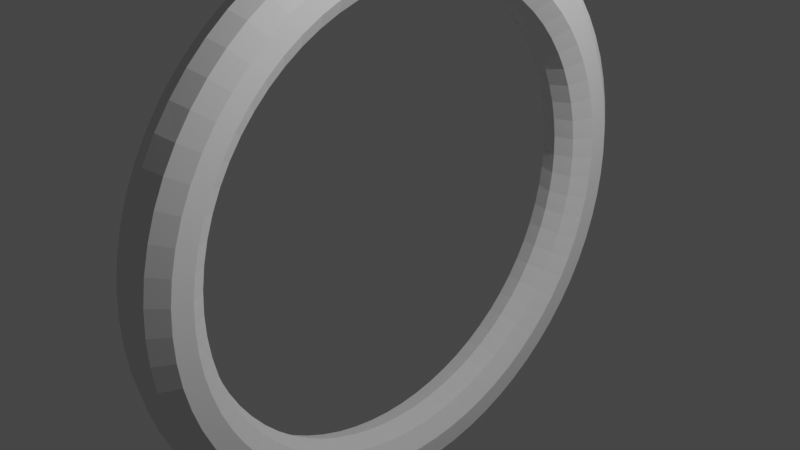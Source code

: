 # Source: ring.blend  (saved by Blender 3.0.42; exported with 4.5.12 LTS)
import bpy
from mathutils import Matrix  # noqa: F401  (used for matrix-valued properties, if any)

bpy.ops.wm.read_factory_settings(use_empty=True)
scene = bpy.context.scene
scene.name = 'Scene'

# ---- collections
col_collection = bpy.data.collections.new('Collection'); scene.collection.children.link(col_collection)

# ---- world
world_world = bpy.data.worlds.new('World'); scene.world = world_world
world_world.use_nodes = True; world_world.node_tree.nodes.clear()
_N = world_world.node_tree.nodes; _L = world_world.node_tree.links
n0 = _N.new('ShaderNodeOutputWorld'); n0.name = 'World Output'; n0.location = (300, 300)
n1 = _N.new('ShaderNodeBackground'); n1.name = 'Background'; n1.location = (10, 300)
n1.inputs[0].default_value = (0.05088, 0.05088, 0.05088, 1.0)
_L.new(n1.outputs[0], n0.inputs[0])
n0.is_active_output = True
world_world.color = (0.05088, 0.05088, 0.05088)
world_world.use_sun_shadow = False
world_world.sun_shadow_jitter_overblur = 0.0

# ---- cameras
cam_camera = bpy.data.cameras.new('Camera')
cam_camera.clip_end = 100.0
cam_camera.ortho_scale = 7.314

# ---- lights
light_light = bpy.data.lights.new('Light', 'POINT')
light_light.transmission_factor = 0.0
light_light.energy = 1000.0
light_light.shadow_soft_size = 0.1
light_light.shadow_maximum_resolution = 0.006
light_light.use_absolute_resolution = True

# ---- meshes
me_torus_001 = bpy.data.meshes.new('Torus.001')
me_torus_001.from_pydata([(3.16, 0.0, 0.0), (3.091, 0.0, 0.2116), (2.911, 0.0, 0.3424), (2.689, 0.0, 0.3424), (2.509, 0.0, 0.2116), (2.44, 0.0, 4.409e-17), (2.509, 0.0, -0.2116), (2.689, 0.0, -0.3424), (2.911, 0.0, -0.3424), (3.091, 0.0, -0.2116), (3.147, 0.2916, 0.0), (3.078, 0.2852, 0.2116), (2.899, 0.2686, 0.3424), (2.677, 0.2481, 0.3424), (2.498, 0.2315, 0.2116), (2.43, 0.2251, 4.409e-17), (2.498, 0.2315, -0.2116), (2.677, 0.2481, -0.3424), (2.899, 0.2686, -0.3424), (3.078, 0.2852, -0.2116), (3.106, 0.5806, 0.0), (3.039, 0.568, 0.2116), (2.862, 0.5349, 0.3424), (2.643, 0.4941, 0.3424), (2.466, 0.461, 0.2116), (2.398, 0.4483, 4.409e-17), (2.466, 0.461, -0.2116), (2.643, 0.4941, -0.3424), (2.862, 0.5349, -0.3424), (3.039, 0.568, -0.2116), (3.039, 0.8648, 0.0), (2.973, 0.846, 0.2116), (2.8, 0.7967, 0.3424), (2.586, 0.7358, 0.3424), (2.413, 0.6866, 0.2116), (2.347, 0.6677, 4.409e-17), (2.413, 0.6866, -0.2116), (2.586, 0.7358, -0.3424), (2.8, 0.7967, -0.3424), (2.973, 0.846, -0.2116), (2.947, 1.142, 0.0), (2.883, 1.117, 0.2116), (2.715, 1.052, 0.3424), (2.507, 0.9713, 0.3424), (2.339, 0.9063, 0.2116), (2.275, 0.8814, 4.409e-17), (2.339, 0.9063, -0.2116), (2.507, 0.9713, -0.3424), (2.715, 1.052, -0.3424), (2.883, 1.117, -0.2116), (2.829, 1.409, 0.0), (2.767, 1.378, 0.2116), (2.606, 1.298, 0.3424), (2.407, 1.198, 0.3424), (2.246, 1.118, 0.2116), (2.184, 1.088, 4.409e-17), (2.246, 1.118, -0.2116), (2.407, 1.198, -0.3424), (2.606, 1.298, -0.3424), (2.767, 1.378, -0.2116), (2.687, 1.664, 0.0), (2.628, 1.627, 0.2116), (2.475, 1.533, 0.3424), (2.286, 1.415, 0.3424), (2.133, 1.321, 0.2116), (2.075, 1.284, 4.409e-17), (2.133, 1.321, -0.2116), (2.286, 1.415, -0.3424), (2.475, 1.533, -0.3424), (2.628, 1.627, -0.2116), (2.522, 1.904, 0.0), (2.467, 1.863, 0.2116), (2.323, 1.754, 0.3424), (2.146, 1.62, 0.3424), (2.002, 1.512, 0.2116), (1.947, 1.47, 4.409e-17), (2.002, 1.512, -0.2116), (2.146, 1.62, -0.3424), (2.323, 1.754, -0.3424), (2.467, 1.863, -0.2116), (2.335, 2.129, 0.0), (2.284, 2.083, 0.2116), (2.151, 1.961, 0.3424), (1.987, 1.811, 0.3424), (1.854, 1.69, 0.2116), (1.803, 1.644, 4.409e-17), (1.854, 1.69, -0.2116), (1.987, 1.811, -0.3424), (2.151, 1.961, -0.3424), (2.284, 2.083, -0.2116), (2.129, 2.335, 0.0), (2.083, 2.284, 0.2116), (1.961, 2.151, 0.3424), (1.811, 1.987, 0.3424), (1.69, 1.854, 0.2116), (1.644, 1.803, 4.409e-17), (1.69, 1.854, -0.2116), (1.811, 1.987, -0.3424), (1.961, 2.151, -0.3424), (2.083, 2.284, -0.2116), (1.904, 2.522, 0.0), (1.863, 2.467, 0.2116), (1.754, 2.323, 0.3424), (1.62, 2.146, 0.3424), (1.512, 2.002, 0.2116), (1.47, 1.947, 4.409e-17), (1.512, 2.002, -0.2116), (1.62, 2.146, -0.3424), (1.754, 2.323, -0.3424), (1.863, 2.467, -0.2116), (1.664, 2.687, 0.0), (1.627, 2.628, 0.2116), (1.533, 2.475, 0.3424), (1.415, 2.286, 0.3424), (1.321, 2.133, 0.2116), (1.284, 2.075, 4.409e-17), (1.321, 2.133, -0.2116), (1.415, 2.286, -0.3424), (1.533, 2.475, -0.3424), (1.627, 2.628, -0.2116), (1.409, 2.829, 0.0), (1.378, 2.767, 0.2116), (1.298, 2.606, 0.3424), (1.198, 2.407, 0.3424), (1.118, 2.246, 0.2116), (1.088, 2.184, 4.409e-17), (1.118, 2.246, -0.2116), (1.198, 2.407, -0.3424), (1.298, 2.606, -0.3424), (1.378, 2.767, -0.2116), (1.142, 2.947, 0.0), (1.117, 2.883, 0.2116), (1.052, 2.715, 0.3424), (0.9713, 2.507, 0.3424), (0.9063, 2.339, 0.2116), (0.8814, 2.275, 4.409e-17), (0.9063, 2.339, -0.2116), (0.9713, 2.507, -0.3424), (1.052, 2.715, -0.3424), (1.117, 2.883, -0.2116), (0.8648, 3.039, 0.0), (0.846, 2.973, 0.2116), (0.7967, 2.8, 0.3424), (0.7358, 2.586, 0.3424), (0.6866, 2.413, 0.2116), (0.6677, 2.347, 4.409e-17), (0.6866, 2.413, -0.2116), (0.7358, 2.586, -0.3424), (0.7967, 2.8, -0.3424), (0.846, 2.973, -0.2116), (0.5806, 3.106, 0.0), (0.568, 3.039, 0.2116), (0.5349, 2.862, 0.3424), (0.4941, 2.643, 0.3424), (0.461, 2.466, 0.2116), (0.4483, 2.398, 4.409e-17), (0.461, 2.466, -0.2116), (0.4941, 2.643, -0.3424), (0.5349, 2.862, -0.3424), (0.568, 3.039, -0.2116), (0.2916, 3.147, 0.0), (0.2852, 3.078, 0.2116), (0.2686, 2.899, 0.3424), (0.2481, 2.677, 0.3424), (0.2315, 2.498, 0.2116), (0.2251, 2.43, 4.409e-17), (0.2315, 2.498, -0.2116), (0.2481, 2.677, -0.3424), (0.2686, 2.899, -0.3424), (0.2852, 3.078, -0.2116), (2.386e-07, 3.16, 0.0), (2.334e-07, 3.091, 0.2116), (2.198e-07, 2.911, 0.3424), (2.03e-07, 2.689, 0.3424), (1.894e-07, 2.509, 0.2116), (1.842e-07, 2.44, 4.409e-17), (1.894e-07, 2.509, -0.2116), (2.03e-07, 2.689, -0.3424), (2.198e-07, 2.911, -0.3424), (2.334e-07, 3.091, -0.2116), (-0.2916, 3.147, 0.0), (-0.2852, 3.078, 0.2116), (-0.2686, 2.899, 0.3424), (-0.2481, 2.677, 0.3424), (-0.2315, 2.498, 0.2116), (-0.2251, 2.43, 4.409e-17), (-0.2315, 2.498, -0.2116), (-0.2481, 2.677, -0.3424), (-0.2686, 2.899, -0.3424), (-0.2852, 3.078, -0.2116), (-0.5806, 3.106, 0.0), (-0.568, 3.039, 0.2116), (-0.5349, 2.862, 0.3424), (-0.4941, 2.643, 0.3424), (-0.461, 2.466, 0.2116), (-0.4483, 2.398, 4.409e-17), (-0.461, 2.466, -0.2116), (-0.4941, 2.643, -0.3424), (-0.5349, 2.862, -0.3424), (-0.568, 3.039, -0.2116), (-0.8648, 3.039, 0.0), (-0.846, 2.973, 0.2116), (-0.7967, 2.8, 0.3424), (-0.7358, 2.586, 0.3424), (-0.6866, 2.413, 0.2116), (-0.6677, 2.347, 4.409e-17), (-0.6866, 2.413, -0.2116), (-0.7358, 2.586, -0.3424), (-0.7967, 2.8, -0.3424), (-0.846, 2.973, -0.2116), (-1.142, 2.947, 0.0), (-1.117, 2.883, 0.2116), (-1.052, 2.715, 0.3424), (-0.9713, 2.507, 0.3424), (-0.9063, 2.339, 0.2116), (-0.8814, 2.275, 4.409e-17), (-0.9063, 2.339, -0.2116), (-0.9713, 2.507, -0.3424), (-1.052, 2.715, -0.3424), (-1.117, 2.883, -0.2116), (-1.409, 2.829, 0.0), (-1.378, 2.767, 0.2116), (-1.298, 2.606, 0.3424), (-1.198, 2.407, 0.3424), (-1.118, 2.246, 0.2116), (-1.088, 2.184, 4.409e-17), (-1.118, 2.246, -0.2116), (-1.198, 2.407, -0.3424), (-1.298, 2.606, -0.3424), (-1.378, 2.767, -0.2116), (-1.664, 2.687, 0.0), (-1.627, 2.628, 0.2116), (-1.533, 2.475, 0.3424), (-1.415, 2.286, 0.3424), (-1.321, 2.133, 0.2116), (-1.284, 2.075, 4.409e-17), (-1.321, 2.133, -0.2116), (-1.415, 2.286, -0.3424), (-1.533, 2.475, -0.3424), (-1.627, 2.628, -0.2116), (-1.904, 2.522, 0.0), (-1.863, 2.467, 0.2116), (-1.754, 2.323, 0.3424), (-1.62, 2.146, 0.3424), (-1.512, 2.002, 0.2116), (-1.47, 1.947, 4.409e-17), (-1.512, 2.002, -0.2116), (-1.62, 2.146, -0.3424), (-1.754, 2.323, -0.3424), (-1.863, 2.467, -0.2116), (-2.129, 2.335, 0.0), (-2.083, 2.284, 0.2116), (-1.961, 2.151, 0.3424), (-1.811, 1.987, 0.3424), (-1.69, 1.854, 0.2116), (-1.644, 1.803, 4.409e-17), (-1.69, 1.854, -0.2116), (-1.811, 1.987, -0.3424), (-1.961, 2.151, -0.3424), (-2.083, 2.284, -0.2116), (-2.335, 2.129, 0.0), (-2.284, 2.083, 0.2116), (-2.151, 1.961, 0.3424), (-1.987, 1.811, 0.3424), (-1.854, 1.69, 0.2116), (-1.803, 1.644, 4.409e-17), (-1.854, 1.69, -0.2116), (-1.987, 1.811, -0.3424), (-2.151, 1.961, -0.3424), (-2.284, 2.083, -0.2116), (-2.522, 1.904, 0.0), (-2.467, 1.863, 0.2116), (-2.323, 1.754, 0.3424), (-2.146, 1.62, 0.3424), (-2.002, 1.512, 0.2116), (-1.947, 1.47, 4.409e-17), (-2.002, 1.512, -0.2116), (-2.146, 1.62, -0.3424), (-2.323, 1.754, -0.3424), (-2.467, 1.863, -0.2116), (-2.687, 1.664, 0.0), (-2.628, 1.627, 0.2116), (-2.475, 1.533, 0.3424), (-2.286, 1.415, 0.3424), (-2.133, 1.321, 0.2116), (-2.075, 1.284, 4.409e-17), (-2.133, 1.321, -0.2116), (-2.286, 1.415, -0.3424), (-2.475, 1.533, -0.3424), (-2.628, 1.627, -0.2116), (-2.829, 1.409, 0.0), (-2.767, 1.378, 0.2116), (-2.606, 1.298, 0.3424), (-2.407, 1.198, 0.3424), (-2.246, 1.118, 0.2116), (-2.184, 1.088, 4.409e-17), (-2.246, 1.118, -0.2116), (-2.407, 1.198, -0.3424), (-2.606, 1.298, -0.3424), (-2.767, 1.378, -0.2116), (-2.947, 1.142, 0.0), (-2.883, 1.117, 0.2116), (-2.715, 1.052, 0.3424), (-2.507, 0.9713, 0.3424), (-2.339, 0.9063, 0.2116), (-2.275, 0.8814, 4.409e-17), (-2.339, 0.9063, -0.2116), (-2.507, 0.9713, -0.3424), (-2.715, 1.052, -0.3424), (-2.883, 1.117, -0.2116), (-3.039, 0.8648, 0.0), (-2.973, 0.846, 0.2116), (-2.8, 0.7967, 0.3424), (-2.586, 0.7358, 0.3424), (-2.413, 0.6866, 0.2116), (-2.347, 0.6677, 4.409e-17), (-2.413, 0.6866, -0.2116), (-2.586, 0.7358, -0.3424), (-2.8, 0.7967, -0.3424), (-2.973, 0.846, -0.2116), (-3.106, 0.5806, 0.0), (-3.039, 0.568, 0.2116), (-2.862, 0.5349, 0.3424), (-2.643, 0.4941, 0.3424), (-2.466, 0.461, 0.2116), (-2.398, 0.4483, 4.409e-17), (-2.466, 0.461, -0.2116), (-2.643, 0.4941, -0.3424), (-2.862, 0.5349, -0.3424), (-3.039, 0.568, -0.2116), (-3.147, 0.2916, 0.0), (-3.078, 0.2852, 0.2116), (-2.899, 0.2686, 0.3424), (-2.677, 0.2481, 0.3424), (-2.498, 0.2315, 0.2116), (-2.43, 0.2251, 4.409e-17), (-2.498, 0.2315, -0.2116), (-2.677, 0.2481, -0.3424), (-2.899, 0.2686, -0.3424), (-3.078, 0.2852, -0.2116), (-3.16, 2.763e-07, 0.0), (-3.091, 2.702e-07, 0.2116), (-2.911, 2.545e-07, 0.3424), (-2.689, 2.351e-07, 0.3424), (-2.509, 2.193e-07, 0.2116), (-2.44, 2.133e-07, 4.409e-17), (-2.509, 2.193e-07, -0.2116), (-2.689, 2.351e-07, -0.3424), (-2.911, 2.545e-07, -0.3424), (-3.091, 2.702e-07, -0.2116), (-3.147, -0.2916, 0.0), (-3.078, -0.2852, 0.2116), (-2.899, -0.2686, 0.3424), (-2.677, -0.2481, 0.3424), (-2.498, -0.2315, 0.2116), (-2.43, -0.2251, 4.409e-17), (-2.498, -0.2315, -0.2116), (-2.677, -0.2481, -0.3424), (-2.899, -0.2686, -0.3424), (-3.078, -0.2852, -0.2116), (-3.106, -0.5806, 0.0), (-3.039, -0.568, 0.2116), (-2.862, -0.5349, 0.3424), (-2.643, -0.4941, 0.3424), (-2.466, -0.461, 0.2116), (-2.398, -0.4483, 4.409e-17), (-2.466, -0.461, -0.2116), (-2.643, -0.4941, -0.3424), (-2.862, -0.5349, -0.3424), (-3.039, -0.568, -0.2116), (-3.039, -0.8648, 0.0), (-2.973, -0.846, 0.2116), (-2.8, -0.7967, 0.3424), (-2.586, -0.7358, 0.3424), (-2.413, -0.6866, 0.2116), (-2.347, -0.6677, 4.409e-17), (-2.413, -0.6866, -0.2116), (-2.586, -0.7358, -0.3424), (-2.8, -0.7967, -0.3424), (-2.973, -0.846, -0.2116), (-2.947, -1.142, 0.0), (-2.883, -1.117, 0.2116), (-2.715, -1.052, 0.3424), (-2.507, -0.9713, 0.3424), (-2.339, -0.9063, 0.2116), (-2.275, -0.8814, 4.409e-17), (-2.339, -0.9063, -0.2116), (-2.507, -0.9713, -0.3424), (-2.715, -1.052, -0.3424), (-2.883, -1.117, -0.2116), (-2.829, -1.409, 0.0), (-2.767, -1.378, 0.2116), (-2.606, -1.298, 0.3424), (-2.407, -1.198, 0.3424), (-2.246, -1.118, 0.2116), (-2.184, -1.088, 4.409e-17), (-2.246, -1.118, -0.2116), (-2.407, -1.198, -0.3424), (-2.606, -1.298, -0.3424), (-2.767, -1.378, -0.2116), (-2.687, -1.664, 0.0), (-2.628, -1.627, 0.2116), (-2.475, -1.533, 0.3424), (-2.286, -1.415, 0.3424), (-2.133, -1.321, 0.2116), (-2.075, -1.284, 4.409e-17), (-2.133, -1.321, -0.2116), (-2.286, -1.415, -0.3424), (-2.475, -1.533, -0.3424), (-2.628, -1.627, -0.2116), (-2.522, -1.904, 0.0), (-2.467, -1.863, 0.2116), (-2.323, -1.754, 0.3424), (-2.146, -1.62, 0.3424), (-2.002, -1.512, 0.2116), (-1.947, -1.47, 4.409e-17), (-2.002, -1.512, -0.2116), (-2.146, -1.62, -0.3424), (-2.323, -1.754, -0.3424), (-2.467, -1.863, -0.2116), (-2.335, -2.129, 0.0), (-2.284, -2.083, 0.2116), (-2.151, -1.961, 0.3424), (-1.987, -1.811, 0.3424), (-1.854, -1.69, 0.2116), (-1.803, -1.644, 4.409e-17), (-1.854, -1.69, -0.2116), (-1.987, -1.811, -0.3424), (-2.151, -1.961, -0.3424), (-2.284, -2.083, -0.2116), (-2.129, -2.335, 0.0), (-2.083, -2.284, 0.2116), (-1.961, -2.151, 0.3424), (-1.811, -1.987, 0.3424), (-1.69, -1.854, 0.2116), (-1.644, -1.803, 4.409e-17), (-1.69, -1.854, -0.2116), (-1.811, -1.987, -0.3424), (-1.961, -2.151, -0.3424), (-2.083, -2.284, -0.2116), (-1.904, -2.522, 0.0), (-1.863, -2.467, 0.2116), (-1.754, -2.323, 0.3424), (-1.62, -2.146, 0.3424), (-1.512, -2.002, 0.2116), (-1.47, -1.947, 4.409e-17), (-1.512, -2.002, -0.2116), (-1.62, -2.146, -0.3424), (-1.754, -2.323, -0.3424), (-1.863, -2.467, -0.2116), (-1.664, -2.687, 0.0), (-1.627, -2.628, 0.2116), (-1.533, -2.475, 0.3424), (-1.415, -2.286, 0.3424), (-1.321, -2.133, 0.2116), (-1.284, -2.075, 4.409e-17), (-1.321, -2.133, -0.2116), (-1.415, -2.286, -0.3424), (-1.533, -2.475, -0.3424), (-1.627, -2.628, -0.2116), (-1.409, -2.829, 0.0), (-1.378, -2.767, 0.2116), (-1.298, -2.606, 0.3424), (-1.198, -2.407, 0.3424), (-1.118, -2.246, 0.2116), (-1.088, -2.184, 4.409e-17), (-1.118, -2.246, -0.2116), (-1.198, -2.407, -0.3424), (-1.298, -2.606, -0.3424), (-1.378, -2.767, -0.2116), (-1.142, -2.947, 0.0), (-1.117, -2.883, 0.2116), (-1.052, -2.715, 0.3424), (-0.9713, -2.507, 0.3424), (-0.9063, -2.339, 0.2116), (-0.8814, -2.275, 4.409e-17), (-0.9063, -2.339, -0.2116), (-0.9713, -2.507, -0.3424), (-1.052, -2.715, -0.3424), (-1.117, -2.883, -0.2116), (-0.8648, -3.039, 0.0), (-0.846, -2.973, 0.2116), (-0.7967, -2.8, 0.3424), (-0.7358, -2.586, 0.3424), (-0.6866, -2.413, 0.2116), (-0.6677, -2.347, 4.409e-17), (-0.6866, -2.413, -0.2116), (-0.7358, -2.586, -0.3424), (-0.7967, -2.8, -0.3424), (-0.846, -2.973, -0.2116), (-0.5807, -3.106, 0.0), (-0.568, -3.039, 0.2116), (-0.5349, -2.862, 0.3424), (-0.4941, -2.643, 0.3424), (-0.461, -2.466, 0.2116), (-0.4484, -2.398, 4.409e-17), (-0.461, -2.466, -0.2116), (-0.4941, -2.643, -0.3424), (-0.5349, -2.862, -0.3424), (-0.568, -3.039, -0.2116), (-0.2916, -3.147, 0.0), (-0.2852, -3.078, 0.2116), (-0.2686, -2.899, 0.3424), (-0.2481, -2.677, 0.3424), (-0.2315, -2.498, 0.2116), (-0.2251, -2.43, 4.409e-17), (-0.2315, -2.498, -0.2116), (-0.2481, -2.677, -0.3424), (-0.2686, -2.899, -0.3424), (-0.2852, -3.078, -0.2116), (2.386e-07, -3.16, 0.0), (2.334e-07, -3.091, 0.2116), (2.198e-07, -2.911, 0.3424), (2.03e-07, -2.689, 0.3424), (1.894e-07, -2.509, 0.2116), (1.842e-07, -2.44, 4.409e-17), (1.894e-07, -2.509, -0.2116), (2.03e-07, -2.689, -0.3424), (2.198e-07, -2.911, -0.3424), (2.334e-07, -3.091, -0.2116), (0.2916, -3.147, 0.0), (0.2852, -3.078, 0.2116), (0.2686, -2.899, 0.3424), (0.2481, -2.677, 0.3424), (0.2315, -2.498, 0.2116), (0.2251, -2.43, 4.409e-17), (0.2315, -2.498, -0.2116), (0.2481, -2.677, -0.3424), (0.2686, -2.899, -0.3424), (0.2852, -3.078, -0.2116), (0.5806, -3.106, 0.0), (0.568, -3.039, 0.2116), (0.5349, -2.862, 0.3424), (0.4941, -2.643, 0.3424), (0.461, -2.466, 0.2116), (0.4483, -2.398, 4.409e-17), (0.461, -2.466, -0.2116), (0.4941, -2.643, -0.3424), (0.5349, -2.862, -0.3424), (0.568, -3.039, -0.2116), (0.8648, -3.039, 0.0), (0.846, -2.973, 0.2116), (0.7967, -2.8, 0.3424), (0.7358, -2.586, 0.3424), (0.6866, -2.413, 0.2116), (0.6677, -2.347, 4.409e-17), (0.6866, -2.413, -0.2116), (0.7358, -2.586, -0.3424), (0.7967, -2.8, -0.3424), (0.846, -2.973, -0.2116), (1.142, -2.947, 0.0), (1.117, -2.883, 0.2116), (1.052, -2.715, 0.3424), (0.9713, -2.507, 0.3424), (0.9063, -2.339, 0.2116), (0.8814, -2.275, 4.409e-17), (0.9063, -2.339, -0.2116), (0.9713, -2.507, -0.3424), (1.052, -2.715, -0.3424), (1.117, -2.883, -0.2116), (1.409, -2.829, 0.0), (1.378, -2.767, 0.2116), (1.298, -2.606, 0.3424), (1.198, -2.407, 0.3424), (1.118, -2.246, 0.2116), (1.088, -2.184, 4.409e-17), (1.118, -2.246, -0.2116), (1.198, -2.407, -0.3424), (1.298, -2.606, -0.3424), (1.378, -2.767, -0.2116), (1.664, -2.687, 0.0), (1.627, -2.628, 0.2116), (1.533, -2.475, 0.3424), (1.415, -2.286, 0.3424), (1.321, -2.133, 0.2116), (1.284, -2.075, 4.409e-17), (1.321, -2.133, -0.2116), (1.415, -2.286, -0.3424), (1.533, -2.475, -0.3424), (1.627, -2.628, -0.2116), (1.904, -2.522, 0.0), (1.863, -2.467, 0.2116), (1.754, -2.323, 0.3424), (1.62, -2.146, 0.3424), (1.512, -2.002, 0.2116), (1.47, -1.947, 4.409e-17), (1.512, -2.002, -0.2116), (1.62, -2.146, -0.3424), (1.754, -2.323, -0.3424), (1.863, -2.467, -0.2116), (2.129, -2.335, 0.0), (2.083, -2.284, 0.2116), (1.961, -2.151, 0.3424), (1.811, -1.987, 0.3424), (1.69, -1.854, 0.2116), (1.644, -1.803, 4.409e-17), (1.69, -1.854, -0.2116), (1.811, -1.987, -0.3424), (1.961, -2.151, -0.3424), (2.083, -2.284, -0.2116), (2.335, -2.129, 0.0), (2.284, -2.083, 0.2116), (2.151, -1.961, 0.3424), (1.987, -1.811, 0.3424), (1.854, -1.69, 0.2116), (1.803, -1.644, 4.409e-17), (1.854, -1.69, -0.2116), (1.987, -1.811, -0.3424), (2.151, -1.961, -0.3424), (2.284, -2.083, -0.2116), (2.522, -1.904, 0.0), (2.467, -1.863, 0.2116), (2.323, -1.754, 0.3424), (2.146, -1.62, 0.3424), (2.002, -1.512, 0.2116), (1.947, -1.47, 4.409e-17), (2.002, -1.512, -0.2116), (2.146, -1.62, -0.3424), (2.323, -1.754, -0.3424), (2.467, -1.863, -0.2116), (2.687, -1.664, 0.0), (2.628, -1.627, 0.2116), (2.475, -1.533, 0.3424), (2.286, -1.415, 0.3424), (2.133, -1.321, 0.2116), (2.075, -1.284, 4.409e-17), (2.133, -1.321, -0.2116), (2.286, -1.415, -0.3424), (2.475, -1.533, -0.3424), (2.628, -1.627, -0.2116), (2.829, -1.409, 0.0), (2.767, -1.378, 0.2116), (2.606, -1.298, 0.3424), (2.407, -1.198, 0.3424), (2.246, -1.118, 0.2116), (2.184, -1.088, 4.409e-17), (2.246, -1.118, -0.2116), (2.407, -1.198, -0.3424), (2.606, -1.298, -0.3424), (2.767, -1.378, -0.2116), (2.947, -1.142, 0.0), (2.883, -1.117, 0.2116), (2.715, -1.052, 0.3424), (2.507, -0.9713, 0.3424), (2.339, -0.9063, 0.2116), (2.275, -0.8814, 4.409e-17), (2.339, -0.9063, -0.2116), (2.507, -0.9713, -0.3424), (2.715, -1.052, -0.3424), (2.883, -1.117, -0.2116), (3.039, -0.8648, 0.0), (2.973, -0.846, 0.2116), (2.8, -0.7967, 0.3424), (2.586, -0.7358, 0.3424), (2.413, -0.6866, 0.2116), (2.347, -0.6677, 4.409e-17), (2.413, -0.6866, -0.2116), (2.586, -0.7358, -0.3424), (2.8, -0.7967, -0.3424), (2.973, -0.846, -0.2116), (3.106, -0.5806, 0.0), (3.039, -0.568, 0.2116), (2.862, -0.5349, 0.3424), (2.643, -0.4941, 0.3424), (2.466, -0.461, 0.2116), (2.398, -0.4483, 4.409e-17), (2.466, -0.461, -0.2116), (2.643, -0.4941, -0.3424), (2.862, -0.5349, -0.3424), (3.039, -0.568, -0.2116), (3.147, -0.2916, 0.0), (3.078, -0.2852, 0.2116), (2.899, -0.2686, 0.3424), (2.677, -0.2481, 0.3424), (2.498, -0.2315, 0.2116), (2.43, -0.2251, 4.409e-17), (2.498, -0.2315, -0.2116), (2.677, -0.2481, -0.3424), (2.899, -0.2686, -0.3424), (3.078, -0.2852, -0.2116)], [], [(0, 10, 11, 1), (1, 11, 12, 2), (2, 12, 13, 3), (3, 13, 14, 4), (4, 14, 15, 5), (5, 15, 16, 6), (6, 16, 17, 7), (7, 17, 18, 8), (8, 18, 19, 9), (9, 19, 10, 0), (10, 20, 21, 11), (11, 21, 22, 12), (12, 22, 23, 13), (13, 23, 24, 14), (14, 24, 25, 15), (15, 25, 26, 16), (16, 26, 27, 17), (17, 27, 28, 18), (18, 28, 29, 19), (19, 29, 20, 10), (20, 30, 31, 21), (21, 31, 32, 22), (22, 32, 33, 23), (23, 33, 34, 24), (24, 34, 35, 25), (25, 35, 36, 26), (26, 36, 37, 27), (27, 37, 38, 28), (28, 38, 39, 29), (29, 39, 30, 20), (30, 40, 41, 31), (31, 41, 42, 32), (32, 42, 43, 33), (33, 43, 44, 34), (34, 44, 45, 35), (35, 45, 46, 36), (36, 46, 47, 37), (37, 47, 48, 38), (38, 48, 49, 39), (39, 49, 40, 30), (40, 50, 51, 41), (41, 51, 52, 42), (42, 52, 53, 43), (43, 53, 54, 44), (44, 54, 55, 45), (45, 55, 56, 46), (46, 56, 57, 47), (47, 57, 58, 48), (48, 58, 59, 49), (49, 59, 50, 40), (50, 60, 61, 51), (51, 61, 62, 52), (52, 62, 63, 53), (53, 63, 64, 54), (54, 64, 65, 55), (55, 65, 66, 56), (56, 66, 67, 57), (57, 67, 68, 58), (58, 68, 69, 59), (59, 69, 60, 50), (60, 70, 71, 61), (61, 71, 72, 62), (62, 72, 73, 63), (63, 73, 74, 64), (64, 74, 75, 65), (65, 75, 76, 66), (66, 76, 77, 67), (67, 77, 78, 68), (68, 78, 79, 69), (69, 79, 70, 60), (70, 80, 81, 71), (71, 81, 82, 72), (72, 82, 83, 73), (73, 83, 84, 74), (74, 84, 85, 75), (75, 85, 86, 76), (76, 86, 87, 77), (77, 87, 88, 78), (78, 88, 89, 79), (79, 89, 80, 70), (80, 90, 91, 81), (81, 91, 92, 82), (82, 92, 93, 83), (83, 93, 94, 84), (84, 94, 95, 85), (85, 95, 96, 86), (86, 96, 97, 87), (87, 97, 98, 88), (88, 98, 99, 89), (89, 99, 90, 80), (90, 100, 101, 91), (91, 101, 102, 92), (92, 102, 103, 93), (93, 103, 104, 94), (94, 104, 105, 95), (95, 105, 106, 96), (96, 106, 107, 97), (97, 107, 108, 98), (98, 108, 109, 99), (99, 109, 100, 90), (100, 110, 111, 101), (101, 111, 112, 102), (102, 112, 113, 103), (103, 113, 114, 104), (104, 114, 115, 105), (105, 115, 116, 106), (106, 116, 117, 107), (107, 117, 118, 108), (108, 118, 119, 109), (109, 119, 110, 100), (110, 120, 121, 111), (111, 121, 122, 112), (112, 122, 123, 113), (113, 123, 124, 114), (114, 124, 125, 115), (115, 125, 126, 116), (116, 126, 127, 117), (117, 127, 128, 118), (118, 128, 129, 119), (119, 129, 120, 110), (120, 130, 131, 121), (121, 131, 132, 122), (122, 132, 133, 123), (123, 133, 134, 124), (124, 134, 135, 125), (125, 135, 136, 126), (126, 136, 137, 127), (127, 137, 138, 128), (128, 138, 139, 129), (129, 139, 130, 120), (130, 140, 141, 131), (131, 141, 142, 132), (132, 142, 143, 133), (133, 143, 144, 134), (134, 144, 145, 135), (135, 145, 146, 136), (136, 146, 147, 137), (137, 147, 148, 138), (138, 148, 149, 139), (139, 149, 140, 130), (140, 150, 151, 141), (141, 151, 152, 142), (142, 152, 153, 143), (143, 153, 154, 144), (144, 154, 155, 145), (145, 155, 156, 146), (146, 156, 157, 147), (147, 157, 158, 148), (148, 158, 159, 149), (149, 159, 150, 140), (150, 160, 161, 151), (151, 161, 162, 152), (152, 162, 163, 153), (153, 163, 164, 154), (154, 164, 165, 155), (155, 165, 166, 156), (156, 166, 167, 157), (157, 167, 168, 158), (158, 168, 169, 159), (159, 169, 160, 150), (160, 170, 171, 161), (161, 171, 172, 162), (162, 172, 173, 163), (163, 173, 174, 164), (164, 174, 175, 165), (165, 175, 176, 166), (166, 176, 177, 167), (167, 177, 178, 168), (168, 178, 179, 169), (169, 179, 170, 160), (170, 180, 181, 171), (171, 181, 182, 172), (172, 182, 183, 173), (173, 183, 184, 174), (174, 184, 185, 175), (175, 185, 186, 176), (176, 186, 187, 177), (177, 187, 188, 178), (178, 188, 189, 179), (179, 189, 180, 170), (180, 190, 191, 181), (181, 191, 192, 182), (182, 192, 193, 183), (183, 193, 194, 184), (184, 194, 195, 185), (185, 195, 196, 186), (186, 196, 197, 187), (187, 197, 198, 188), (188, 198, 199, 189), (189, 199, 190, 180), (190, 200, 201, 191), (191, 201, 202, 192), (192, 202, 203, 193), (193, 203, 204, 194), (194, 204, 205, 195), (195, 205, 206, 196), (196, 206, 207, 197), (197, 207, 208, 198), (198, 208, 209, 199), (199, 209, 200, 190), (200, 210, 211, 201), (201, 211, 212, 202), (202, 212, 213, 203), (203, 213, 214, 204), (204, 214, 215, 205), (205, 215, 216, 206), (206, 216, 217, 207), (207, 217, 218, 208), (208, 218, 219, 209), (209, 219, 210, 200), (210, 220, 221, 211), (211, 221, 222, 212), (212, 222, 223, 213), (213, 223, 224, 214), (214, 224, 225, 215), (215, 225, 226, 216), (216, 226, 227, 217), (217, 227, 228, 218), (218, 228, 229, 219), (219, 229, 220, 210), (220, 230, 231, 221), (221, 231, 232, 222), (222, 232, 233, 223), (223, 233, 234, 224), (224, 234, 235, 225), (225, 235, 236, 226), (226, 236, 237, 227), (227, 237, 238, 228), (228, 238, 239, 229), (229, 239, 230, 220), (230, 240, 241, 231), (231, 241, 242, 232), (232, 242, 243, 233), (233, 243, 244, 234), (234, 244, 245, 235), (235, 245, 246, 236), (236, 246, 247, 237), (237, 247, 248, 238), (238, 248, 249, 239), (239, 249, 240, 230), (240, 250, 251, 241), (241, 251, 252, 242), (242, 252, 253, 243), (243, 253, 254, 244), (244, 254, 255, 245), (245, 255, 256, 246), (246, 256, 257, 247), (247, 257, 258, 248), (248, 258, 259, 249), (249, 259, 250, 240), (250, 260, 261, 251), (251, 261, 262, 252), (252, 262, 263, 253), (253, 263, 264, 254), (254, 264, 265, 255), (255, 265, 266, 256), (256, 266, 267, 257), (257, 267, 268, 258), (258, 268, 269, 259), (259, 269, 260, 250), (260, 270, 271, 261), (261, 271, 272, 262), (262, 272, 273, 263), (263, 273, 274, 264), (264, 274, 275, 265), (265, 275, 276, 266), (266, 276, 277, 267), (267, 277, 278, 268), (268, 278, 279, 269), (269, 279, 270, 260), (270, 280, 281, 271), (271, 281, 282, 272), (272, 282, 283, 273), (273, 283, 284, 274), (274, 284, 285, 275), (275, 285, 286, 276), (276, 286, 287, 277), (277, 287, 288, 278), (278, 288, 289, 279), (279, 289, 280, 270), (280, 290, 291, 281), (281, 291, 292, 282), (282, 292, 293, 283), (283, 293, 294, 284), (284, 294, 295, 285), (285, 295, 296, 286), (286, 296, 297, 287), (287, 297, 298, 288), (288, 298, 299, 289), (289, 299, 290, 280), (290, 300, 301, 291), (291, 301, 302, 292), (292, 302, 303, 293), (293, 303, 304, 294), (294, 304, 305, 295), (295, 305, 306, 296), (296, 306, 307, 297), (297, 307, 308, 298), (298, 308, 309, 299), (299, 309, 300, 290), (300, 310, 311, 301), (301, 311, 312, 302), (302, 312, 313, 303), (303, 313, 314, 304), (304, 314, 315, 305), (305, 315, 316, 306), (306, 316, 317, 307), (307, 317, 318, 308), (308, 318, 319, 309), (309, 319, 310, 300), (310, 320, 321, 311), (311, 321, 322, 312), (312, 322, 323, 313), (313, 323, 324, 314), (314, 324, 325, 315), (315, 325, 326, 316), (316, 326, 327, 317), (317, 327, 328, 318), (318, 328, 329, 319), (319, 329, 320, 310), (320, 330, 331, 321), (321, 331, 332, 322), (322, 332, 333, 323), (323, 333, 334, 324), (324, 334, 335, 325), (325, 335, 336, 326), (326, 336, 337, 327), (327, 337, 338, 328), (328, 338, 339, 329), (329, 339, 330, 320), (330, 340, 341, 331), (331, 341, 342, 332), (332, 342, 343, 333), (333, 343, 344, 334), (334, 344, 345, 335), (335, 345, 346, 336), (336, 346, 347, 337), (337, 347, 348, 338), (338, 348, 349, 339), (339, 349, 340, 330), (340, 350, 351, 341), (341, 351, 352, 342), (342, 352, 353, 343), (343, 353, 354, 344), (344, 354, 355, 345), (345, 355, 356, 346), (346, 356, 357, 347), (347, 357, 358, 348), (348, 358, 359, 349), (349, 359, 350, 340), (350, 360, 361, 351), (351, 361, 362, 352), (352, 362, 363, 353), (353, 363, 364, 354), (354, 364, 365, 355), (355, 365, 366, 356), (356, 366, 367, 357), (357, 367, 368, 358), (358, 368, 369, 359), (359, 369, 360, 350), (360, 370, 371, 361), (361, 371, 372, 362), (362, 372, 373, 363), (363, 373, 374, 364), (364, 374, 375, 365), (365, 375, 376, 366), (366, 376, 377, 367), (367, 377, 378, 368), (368, 378, 379, 369), (369, 379, 370, 360), (370, 380, 381, 371), (371, 381, 382, 372), (372, 382, 383, 373), (373, 383, 384, 374), (374, 384, 385, 375), (375, 385, 386, 376), (376, 386, 387, 377), (377, 387, 388, 378), (378, 388, 389, 379), (379, 389, 380, 370), (380, 390, 391, 381), (381, 391, 392, 382), (382, 392, 393, 383), (383, 393, 394, 384), (384, 394, 395, 385), (385, 395, 396, 386), (386, 396, 397, 387), (387, 397, 398, 388), (388, 398, 399, 389), (389, 399, 390, 380), (390, 400, 401, 391), (391, 401, 402, 392), (392, 402, 403, 393), (393, 403, 404, 394), (394, 404, 405, 395), (395, 405, 406, 396), (396, 406, 407, 397), (397, 407, 408, 398), (398, 408, 409, 399), (399, 409, 400, 390), (400, 410, 411, 401), (401, 411, 412, 402), (402, 412, 413, 403), (403, 413, 414, 404), (404, 414, 415, 405), (405, 415, 416, 406), (406, 416, 417, 407), (407, 417, 418, 408), (408, 418, 419, 409), (409, 419, 410, 400), (410, 420, 421, 411), (411, 421, 422, 412), (412, 422, 423, 413), (413, 423, 424, 414), (414, 424, 425, 415), (415, 425, 426, 416), (416, 426, 427, 417), (417, 427, 428, 418), (418, 428, 429, 419), (419, 429, 420, 410), (420, 430, 431, 421), (421, 431, 432, 422), (422, 432, 433, 423), (423, 433, 434, 424), (424, 434, 435, 425), (425, 435, 436, 426), (426, 436, 437, 427), (427, 437, 438, 428), (428, 438, 439, 429), (429, 439, 430, 420), (430, 440, 441, 431), (431, 441, 442, 432), (432, 442, 443, 433), (433, 443, 444, 434), (434, 444, 445, 435), (435, 445, 446, 436), (436, 446, 447, 437), (437, 447, 448, 438), (438, 448, 449, 439), (439, 449, 440, 430), (440, 450, 451, 441), (441, 451, 452, 442), (442, 452, 453, 443), (443, 453, 454, 444), (444, 454, 455, 445), (445, 455, 456, 446), (446, 456, 457, 447), (447, 457, 458, 448), (448, 458, 459, 449), (449, 459, 450, 440), (450, 460, 461, 451), (451, 461, 462, 452), (452, 462, 463, 453), (453, 463, 464, 454), (454, 464, 465, 455), (455, 465, 466, 456), (456, 466, 467, 457), (457, 467, 468, 458), (458, 468, 469, 459), (459, 469, 460, 450), (460, 470, 471, 461), (461, 471, 472, 462), (462, 472, 473, 463), (463, 473, 474, 464), (464, 474, 475, 465), (465, 475, 476, 466), (466, 476, 477, 467), (467, 477, 478, 468), (468, 478, 479, 469), (469, 479, 470, 460), (470, 480, 481, 471), (471, 481, 482, 472), (472, 482, 483, 473), (473, 483, 484, 474), (474, 484, 485, 475), (475, 485, 486, 476), (476, 486, 487, 477), (477, 487, 488, 478), (478, 488, 489, 479), (479, 489, 480, 470), (480, 490, 491, 481), (481, 491, 492, 482), (482, 492, 493, 483), (483, 493, 494, 484), (484, 494, 495, 485), (485, 495, 496, 486), (486, 496, 497, 487), (487, 497, 498, 488), (488, 498, 499, 489), (489, 499, 490, 480), (490, 500, 501, 491), (491, 501, 502, 492), (492, 502, 503, 493), (493, 503, 504, 494), (494, 504, 505, 495), (495, 505, 506, 496), (496, 506, 507, 497), (497, 507, 508, 498), (498, 508, 509, 499), (499, 509, 500, 490), (500, 510, 511, 501), (501, 511, 512, 502), (502, 512, 513, 503), (503, 513, 514, 504), (504, 514, 515, 505), (505, 515, 516, 506), (506, 516, 517, 507), (507, 517, 518, 508), (508, 518, 519, 509), (509, 519, 510, 500), (510, 520, 521, 511), (511, 521, 522, 512), (512, 522, 523, 513), (513, 523, 524, 514), (514, 524, 525, 515), (515, 525, 526, 516), (516, 526, 527, 517), (517, 527, 528, 518), (518, 528, 529, 519), (519, 529, 520, 510), (520, 530, 531, 521), (521, 531, 532, 522), (522, 532, 533, 523), (523, 533, 534, 524), (524, 534, 535, 525), (525, 535, 536, 526), (526, 536, 537, 527), (527, 537, 538, 528), (528, 538, 539, 529), (529, 539, 530, 520), (530, 540, 541, 531), (531, 541, 542, 532), (532, 542, 543, 533), (533, 543, 544, 534), (534, 544, 545, 535), (535, 545, 546, 536), (536, 546, 547, 537), (537, 547, 548, 538), (538, 548, 549, 539), (539, 549, 540, 530), (540, 550, 551, 541), (541, 551, 552, 542), (542, 552, 553, 543), (543, 553, 554, 544), (544, 554, 555, 545), (545, 555, 556, 546), (546, 556, 557, 547), (547, 557, 558, 548), (548, 558, 559, 549), (549, 559, 550, 540), (550, 560, 561, 551), (551, 561, 562, 552), (552, 562, 563, 553), (553, 563, 564, 554), (554, 564, 565, 555), (555, 565, 566, 556), (556, 566, 567, 557), (557, 567, 568, 558), (558, 568, 569, 559), (559, 569, 560, 550), (560, 570, 571, 561), (561, 571, 572, 562), (562, 572, 573, 563), (563, 573, 574, 564), (564, 574, 575, 565), (565, 575, 576, 566), (566, 576, 577, 567), (567, 577, 578, 568), (568, 578, 579, 569), (569, 579, 570, 560), (570, 580, 581, 571), (571, 581, 582, 572), (572, 582, 583, 573), (573, 583, 584, 574), (574, 584, 585, 575), (575, 585, 586, 576), (576, 586, 587, 577), (577, 587, 588, 578), (578, 588, 589, 579), (579, 589, 580, 570), (580, 590, 591, 581), (581, 591, 592, 582), (582, 592, 593, 583), (583, 593, 594, 584), (584, 594, 595, 585), (585, 595, 596, 586), (586, 596, 597, 587), (587, 597, 598, 588), (588, 598, 599, 589), (589, 599, 590, 580), (590, 600, 601, 591), (591, 601, 602, 592), (592, 602, 603, 593), (593, 603, 604, 594), (594, 604, 605, 595), (595, 605, 606, 596), (596, 606, 607, 597), (597, 607, 608, 598), (598, 608, 609, 599), (599, 609, 600, 590), (600, 610, 611, 601), (601, 611, 612, 602), (602, 612, 613, 603), (603, 613, 614, 604), (604, 614, 615, 605), (605, 615, 616, 606), (606, 616, 617, 607), (607, 617, 618, 608), (608, 618, 619, 609), (609, 619, 610, 600), (610, 620, 621, 611), (611, 621, 622, 612), (612, 622, 623, 613), (613, 623, 624, 614), (614, 624, 625, 615), (615, 625, 626, 616), (616, 626, 627, 617), (617, 627, 628, 618), (618, 628, 629, 619), (619, 629, 620, 610), (620, 630, 631, 621), (621, 631, 632, 622), (622, 632, 633, 623), (623, 633, 634, 624), (624, 634, 635, 625), (625, 635, 636, 626), (626, 636, 637, 627), (627, 637, 638, 628), (628, 638, 639, 629), (629, 639, 630, 620), (630, 640, 641, 631), (631, 641, 642, 632), (632, 642, 643, 633), (633, 643, 644, 634), (634, 644, 645, 635), (635, 645, 646, 636), (636, 646, 647, 637), (637, 647, 648, 638), (638, 648, 649, 639), (639, 649, 640, 630), (640, 650, 651, 641), (641, 651, 652, 642), (642, 652, 653, 643), (643, 653, 654, 644), (644, 654, 655, 645), (645, 655, 656, 646), (646, 656, 657, 647), (647, 657, 658, 648), (648, 658, 659, 649), (649, 659, 650, 640), (650, 660, 661, 651), (651, 661, 662, 652), (652, 662, 663, 653), (653, 663, 664, 654), (654, 664, 665, 655), (655, 665, 666, 656), (656, 666, 667, 657), (657, 667, 668, 658), (658, 668, 669, 659), (659, 669, 660, 650), (660, 670, 671, 661), (661, 671, 672, 662), (662, 672, 673, 663), (663, 673, 674, 664), (664, 674, 675, 665), (665, 675, 676, 666), (666, 676, 677, 667), (667, 677, 678, 668), (668, 678, 679, 669), (669, 679, 670, 660), (670, 0, 1, 671), (671, 1, 2, 672), (672, 2, 3, 673), (673, 3, 4, 674), (674, 4, 5, 675), (675, 5, 6, 676), (676, 6, 7, 677), (677, 7, 8, 678), (678, 8, 9, 679), (679, 9, 0, 670)])
_uv = me_torus_001.uv_layers.new(name='UVMap')
_uv.uv.foreach_set('vector', [0.5, 0.6, 0.5147, 0.6, 0.5147, 0.7, 0.5, 0.7, 0.5, 0.7, 0.5147, 0.7, 0.5147, 0.8, 0.5, 0.8, 0.5, 0.8, 0.5147, 0.8, 0.5147, 0.9, 0.5, 0.9, 0.5, 0.9, 0.5147, 0.9, 0.5147, 1.0, 0.5, 1.0, 0.5, -1.11e-16, 0.5147, -1.11e-16, 0.5147, 0.1, 0.5, 0.1, 0.5, 0.1, 0.5147, 0.1, 0.5147, 0.2, 0.5, 0.2, 0.5, 0.2, 0.5147, 0.2, 0.5147, 0.3, 0.5, 0.3, 0.5, 0.3, 0.5147, 0.3, 0.5147, 0.4, 0.5, 0.4, 0.5, 0.4, 0.5147, 0.4, 0.5147, 0.5, 0.5, 0.5, 0.5, 0.5, 0.5147, 0.5, 0.5147, 0.6, 0.5, 0.6, 0.5147, 0.6, 0.5294, 0.6, 0.5294, 0.7, 0.5147, 0.7, 0.5147, 0.7, 0.5294, 0.7, 0.5294, 0.8, 0.5147, 0.8, 0.5147, 0.8, 0.5294, 0.8, 0.5294, 0.9, 0.5147, 0.9, 0.5147, 0.9, 0.5294, 0.9, 0.5294, 1.0, 0.5147, 1.0, 0.5147, -1.11e-16, 0.5294, -1.11e-16, 0.5294, 0.1, 0.5147, 0.1, 0.5147, 0.1, 0.5294, 0.1, 0.5294, 0.2, 0.5147, 0.2, 0.5147, 0.2, 0.5294, 0.2, 0.5294, 0.3, 0.5147, 0.3, 0.5147, 0.3, 0.5294, 0.3, 0.5294, 0.4, 0.5147, 0.4, 0.5147, 0.4, 0.5294, 0.4, 0.5294, 0.5, 0.5147, 0.5, 0.5147, 0.5, 0.5294, 0.5, 0.5294, 0.6, 0.5147, 0.6, 0.5294, 0.6, 0.5441, 0.6, 0.5441, 0.7, 0.5294, 0.7, 0.5294, 0.7, 0.5441, 0.7, 0.5441, 0.8, 0.5294, 0.8, 0.5294, 0.8, 0.5441, 0.8, 0.5441, 0.9, 0.5294, 0.9, 0.5294, 0.9, 0.5441, 0.9, 0.5441, 1.0, 0.5294, 1.0, 0.5294, -1.11e-16, 0.5441, -1.11e-16, 0.5441, 0.1, 0.5294, 0.1, 0.5294, 0.1, 0.5441, 0.1, 0.5441, 0.2, 0.5294, 0.2, 0.5294, 0.2, 0.5441, 0.2, 0.5441, 0.3, 0.5294, 0.3, 0.5294, 0.3, 0.5441, 0.3, 0.5441, 0.4, 0.5294, 0.4, 0.5294, 0.4, 0.5441, 0.4, 0.5441, 0.5, 0.5294, 0.5, 0.5294, 0.5, 0.5441, 0.5, 0.5441, 0.6, 0.5294, 0.6, 0.5441, 0.6, 0.5588, 0.6, 0.5588, 0.7, 0.5441, 0.7, 0.5441, 0.7, 0.5588, 0.7, 0.5588, 0.8, 0.5441, 0.8, 0.5441, 0.8, 0.5588, 0.8, 0.5588, 0.9, 0.5441, 0.9, 0.5441, 0.9, 0.5588, 0.9, 0.5588, 1.0, 0.5441, 1.0, 0.5441, -1.11e-16, 0.5588, -1.11e-16, 0.5588, 0.1, 0.5441, 0.1, 0.5441, 0.1, 0.5588, 0.1, 0.5588, 0.2, 0.5441, 0.2, 0.5441, 0.2, 0.5588, 0.2, 0.5588, 0.3, 0.5441, 0.3, 0.5441, 0.3, 0.5588, 0.3, 0.5588, 0.4, 0.5441, 0.4, 0.5441, 0.4, 0.5588, 0.4, 0.5588, 0.5, 0.5441, 0.5, 0.5441, 0.5, 0.5588, 0.5, 0.5588, 0.6, 0.5441, 0.6, 0.5588, 0.6, 0.5735, 0.6, 0.5735, 0.7, 0.5588, 0.7, 0.5588, 0.7, 0.5735, 0.7, 0.5735, 0.8, 0.5588, 0.8, 0.5588, 0.8, 0.5735, 0.8, 0.5735, 0.9, 0.5588, 0.9, 0.5588, 0.9, 0.5735, 0.9, 0.5735, 1.0, 0.5588, 1.0, 0.5588, -1.11e-16, 0.5735, -1.11e-16, 0.5735, 0.1, 0.5588, 0.1, 0.5588, 0.1, 0.5735, 0.1, 0.5735, 0.2, 0.5588, 0.2, 0.5588, 0.2, 0.5735, 0.2, 0.5735, 0.3, 0.5588, 0.3, 0.5588, 0.3, 0.5735, 0.3, 0.5735, 0.4, 0.5588, 0.4, 0.5588, 0.4, 0.5735, 0.4, 0.5735, 0.5, 0.5588, 0.5, 0.5588, 0.5, 0.5735, 0.5, 0.5735, 0.6, 0.5588, 0.6, 0.5735, 0.6, 0.5882, 0.6, 0.5882, 0.7, 0.5735, 0.7, 0.5735, 0.7, 0.5882, 0.7, 0.5882, 0.8, 0.5735, 0.8, 0.5735, 0.8, 0.5882, 0.8, 0.5882, 0.9, 0.5735, 0.9, 0.5735, 0.9, 0.5882, 0.9, 0.5882, 1.0, 0.5735, 1.0, 0.5735, -1.11e-16, 0.5882, -1.11e-16, 0.5882, 0.1, 0.5735, 0.1, 0.5735, 0.1, 0.5882, 0.1, 0.5882, 0.2, 0.5735, 0.2, 0.5735, 0.2, 0.5882, 0.2, 0.5882, 0.3, 0.5735, 0.3, 0.5735, 0.3, 0.5882, 0.3, 0.5882, 0.4, 0.5735, 0.4, 0.5735, 0.4, 0.5882, 0.4, 0.5882, 0.5, 0.5735, 0.5, 0.5735, 0.5, 0.5882, 0.5, 0.5882, 0.6, 0.5735, 0.6, 0.5882, 0.6, 0.6029, 0.6, 0.6029, 0.7, 0.5882, 0.7, 0.5882, 0.7, 0.6029, 0.7, 0.6029, 0.8, 0.5882, 0.8, 0.5882, 0.8, 0.6029, 0.8, 0.6029, 0.9, 0.5882, 0.9, 0.5882, 0.9, 0.6029, 0.9, 0.6029, 1.0, 0.5882, 1.0, 0.5882, -1.11e-16, 0.6029, -1.11e-16, 0.6029, 0.1, 0.5882, 0.1, 0.5882, 0.1, 0.6029, 0.1, 0.6029, 0.2, 0.5882, 0.2, 0.5882, 0.2, 0.6029, 0.2, 0.6029, 0.3, 0.5882, 0.3, 0.5882, 0.3, 0.6029, 0.3, 0.6029, 0.4, 0.5882, 0.4, 0.5882, 0.4, 0.6029, 0.4, 0.6029, 0.5, 0.5882, 0.5, 0.5882, 0.5, 0.6029, 0.5, 0.6029, 0.6, 0.5882, 0.6, 0.6029, 0.6, 0.6176, 0.6, 0.6176, 0.7, 0.6029, 0.7, 0.6029, 0.7, 0.6176, 0.7, 0.6176, 0.8, 0.6029, 0.8, 0.6029, 0.8, 0.6176, 0.8, 0.6176, 0.9, 0.6029, 0.9, 0.6029, 0.9, 0.6176, 0.9, 0.6176, 1.0, 0.6029, 1.0, 0.6029, -1.11e-16, 0.6176, -1.11e-16, 0.6176, 0.1, 0.6029, 0.1, 0.6029, 0.1, 0.6176, 0.1, 0.6176, 0.2, 0.6029, 0.2, 0.6029, 0.2, 0.6176, 0.2, 0.6176, 0.3, 0.6029, 0.3, 0.6029, 0.3, 0.6176, 0.3, 0.6176, 0.4, 0.6029, 0.4, 0.6029, 0.4, 0.6176, 0.4, 0.6176, 0.5, 0.6029, 0.5, 0.6029, 0.5, 0.6176, 0.5, 0.6176, 0.6, 0.6029, 0.6, 0.6176, 0.6, 0.6324, 0.6, 0.6324, 0.7, 0.6176, 0.7, 0.6176, 0.7, 0.6324, 0.7, 0.6324, 0.8, 0.6176, 0.8, 0.6176, 0.8, 0.6324, 0.8, 0.6324, 0.9, 0.6176, 0.9, 0.6176, 0.9, 0.6324, 0.9, 0.6324, 1.0, 0.6176, 1.0, 0.6176, -1.11e-16, 0.6324, -1.11e-16, 0.6324, 0.1, 0.6176, 0.1, 0.6176, 0.1, 0.6324, 0.1, 0.6324, 0.2, 0.6176, 0.2, 0.6176, 0.2, 0.6324, 0.2, 0.6324, 0.3, 0.6176, 0.3, 0.6176, 0.3, 0.6324, 0.3, 0.6324, 0.4, 0.6176, 0.4, 0.6176, 0.4, 0.6324, 0.4, 0.6324, 0.5, 0.6176, 0.5, 0.6176, 0.5, 0.6324, 0.5, 0.6324, 0.6, 0.6176, 0.6, 0.6324, 0.6, 0.6471, 0.6, 0.6471, 0.7, 0.6324, 0.7, 0.6324, 0.7, 0.6471, 0.7, 0.6471, 0.8, 0.6324, 0.8, 0.6324, 0.8, 0.6471, 0.8, 0.6471, 0.9, 0.6324, 0.9, 0.6324, 0.9, 0.6471, 0.9, 0.6471, 1.0, 0.6324, 1.0, 0.6324, -1.11e-16, 0.6471, -1.11e-16, 0.6471, 0.1, 0.6324, 0.1, 0.6324, 0.1, 0.6471, 0.1, 0.6471, 0.2, 0.6324, 0.2, 0.6324, 0.2, 0.6471, 0.2, 0.6471, 0.3, 0.6324, 0.3, 0.6324, 0.3, 0.6471, 0.3, 0.6471, 0.4, 0.6324, 0.4, 0.6324, 0.4, 0.6471, 0.4, 0.6471, 0.5, 0.6324, 0.5, 0.6324, 0.5, 0.6471, 0.5, 0.6471, 0.6, 0.6324, 0.6, 0.6471, 0.6, 0.6618, 0.6, 0.6618, 0.7, 0.6471, 0.7, 0.6471, 0.7, 0.6618, 0.7, 0.6618, 0.8, 0.6471, 0.8, 0.6471, 0.8, 0.6618, 0.8, 0.6618, 0.9, 0.6471, 0.9, 0.6471, 0.9, 0.6618, 0.9, 0.6618, 1.0, 0.6471, 1.0, 0.6471, -1.11e-16, 0.6618, -1.11e-16, 0.6618, 0.1, 0.6471, 0.1, 0.6471, 0.1, 0.6618, 0.1, 0.6618, 0.2, 0.6471, 0.2, 0.6471, 0.2, 0.6618, 0.2, 0.6618, 0.3, 0.6471, 0.3, 0.6471, 0.3, 0.6618, 0.3, 0.6618, 0.4, 0.6471, 0.4, 0.6471, 0.4, 0.6618, 0.4, 0.6618, 0.5, 0.6471, 0.5, 0.6471, 0.5, 0.6618, 0.5, 0.6618, 0.6, 0.6471, 0.6, 0.6618, 0.6, 0.6765, 0.6, 0.6765, 0.7, 0.6618, 0.7, 0.6618, 0.7, 0.6765, 0.7, 0.6765, 0.8, 0.6618, 0.8, 0.6618, 0.8, 0.6765, 0.8, 0.6765, 0.9, 0.6618, 0.9, 0.6618, 0.9, 0.6765, 0.9, 0.6765, 1.0, 0.6618, 1.0, 0.6618, -1.11e-16, 0.6765, -1.11e-16, 0.6765, 0.1, 0.6618, 0.1, 0.6618, 0.1, 0.6765, 0.1, 0.6765, 0.2, 0.6618, 0.2, 0.6618, 0.2, 0.6765, 0.2, 0.6765, 0.3, 0.6618, 0.3, 0.6618, 0.3, 0.6765, 0.3, 0.6765, 0.4, 0.6618, 0.4, 0.6618, 0.4, 0.6765, 0.4, 0.6765, 0.5, 0.6618, 0.5, 0.6618, 0.5, 0.6765, 0.5, 0.6765, 0.6, 0.6618, 0.6, 0.6765, 0.6, 0.6912, 0.6, 0.6912, 0.7, 0.6765, 0.7, 0.6765, 0.7, 0.6912, 0.7, 0.6912, 0.8, 0.6765, 0.8, 0.6765, 0.8, 0.6912, 0.8, 0.6912, 0.9, 0.6765, 0.9, 0.6765, 0.9, 0.6912, 0.9, 0.6912, 1.0, 0.6765, 1.0, 0.6765, -1.11e-16, 0.6912, -1.11e-16, 0.6912, 0.1, 0.6765, 0.1, 0.6765, 0.1, 0.6912, 0.1, 0.6912, 0.2, 0.6765, 0.2, 0.6765, 0.2, 0.6912, 0.2, 0.6912, 0.3, 0.6765, 0.3, 0.6765, 0.3, 0.6912, 0.3, 0.6912, 0.4, 0.6765, 0.4, 0.6765, 0.4, 0.6912, 0.4, 0.6912, 0.5, 0.6765, 0.5, 0.6765, 0.5, 0.6912, 0.5, 0.6912, 0.6, 0.6765, 0.6, 0.6912, 0.6, 0.7059, 0.6, 0.7059, 0.7, 0.6912, 0.7, 0.6912, 0.7, 0.7059, 0.7, 0.7059, 0.8, 0.6912, 0.8, 0.6912, 0.8, 0.7059, 0.8, 0.7059, 0.9, 0.6912, 0.9, 0.6912, 0.9, 0.7059, 0.9, 0.7059, 1.0, 0.6912, 1.0, 0.6912, -1.11e-16, 0.7059, -1.11e-16, 0.7059, 0.1, 0.6912, 0.1, 0.6912, 0.1, 0.7059, 0.1, 0.7059, 0.2, 0.6912, 0.2, 0.6912, 0.2, 0.7059, 0.2, 0.7059, 0.3, 0.6912, 0.3, 0.6912, 0.3, 0.7059, 0.3, 0.7059, 0.4, 0.6912, 0.4, 0.6912, 0.4, 0.7059, 0.4, 0.7059, 0.5, 0.6912, 0.5, 0.6912, 0.5, 0.7059, 0.5, 0.7059, 0.6, 0.6912, 0.6, 0.7059, 0.6, 0.7206, 0.6, 0.7206, 0.7, 0.7059, 0.7, 0.7059, 0.7, 0.7206, 0.7, 0.7206, 0.8, 0.7059, 0.8, 0.7059, 0.8, 0.7206, 0.8, 0.7206, 0.9, 0.7059, 0.9, 0.7059, 0.9, 0.7206, 0.9, 0.7206, 1.0, 0.7059, 1.0, 0.7059, -1.11e-16, 0.7206, -1.11e-16, 0.7206, 0.1, 0.7059, 0.1, 0.7059, 0.1, 0.7206, 0.1, 0.7206, 0.2, 0.7059, 0.2, 0.7059, 0.2, 0.7206, 0.2, 0.7206, 0.3, 0.7059, 0.3, 0.7059, 0.3, 0.7206, 0.3, 0.7206, 0.4, 0.7059, 0.4, 0.7059, 0.4, 0.7206, 0.4, 0.7206, 0.5, 0.7059, 0.5, 0.7059, 0.5, 0.7206, 0.5, 0.7206, 0.6, 0.7059, 0.6, 0.7206, 0.6, 0.7353, 0.6, 0.7353, 0.7, 0.7206, 0.7, 0.7206, 0.7, 0.7353, 0.7, 0.7353, 0.8, 0.7206, 0.8, 0.7206, 0.8, 0.7353, 0.8, 0.7353, 0.9, 0.7206, 0.9, 0.7206, 0.9, 0.7353, 0.9, 0.7353, 1.0, 0.7206, 1.0, 0.7206, -1.11e-16, 0.7353, -1.11e-16, 0.7353, 0.1, 0.7206, 0.1, 0.7206, 0.1, 0.7353, 0.1, 0.7353, 0.2, 0.7206, 0.2, 0.7206, 0.2, 0.7353, 0.2, 0.7353, 0.3, 0.7206, 0.3, 0.7206, 0.3, 0.7353, 0.3, 0.7353, 0.4, 0.7206, 0.4, 0.7206, 0.4, 0.7353, 0.4, 0.7353, 0.5, 0.7206, 0.5, 0.7206, 0.5, 0.7353, 0.5, 0.7353, 0.6, 0.7206, 0.6, 0.7353, 0.6, 0.75, 0.6, 0.75, 0.7, 0.7353, 0.7, 0.7353, 0.7, 0.75, 0.7, 0.75, 0.8, 0.7353, 0.8, 0.7353, 0.8, 0.75, 0.8, 0.75, 0.9, 0.7353, 0.9, 0.7353, 0.9, 0.75, 0.9, 0.75, 1.0, 0.7353, 1.0, 0.7353, -1.11e-16, 0.75, -1.11e-16, 0.75, 0.1, 0.7353, 0.1, 0.7353, 0.1, 0.75, 0.1, 0.75, 0.2, 0.7353, 0.2, 0.7353, 0.2, 0.75, 0.2, 0.75, 0.3, 0.7353, 0.3, 0.7353, 0.3, 0.75, 0.3, 0.75, 0.4, 0.7353, 0.4, 0.7353, 0.4, 0.75, 0.4, 0.75, 0.5, 0.7353, 0.5, 0.7353, 0.5, 0.75, 0.5, 0.75, 0.6, 0.7353, 0.6, 0.75, 0.6, 0.7647, 0.6, 0.7647, 0.7, 0.75, 0.7, 0.75, 0.7, 0.7647, 0.7, 0.7647, 0.8, 0.75, 0.8, 0.75, 0.8, 0.7647, 0.8, 0.7647, 0.9, 0.75, 0.9, 0.75, 0.9, 0.7647, 0.9, 0.7647, 1.0, 0.75, 1.0, 0.75, -1.11e-16, 0.7647, -1.11e-16, 0.7647, 0.1, 0.75, 0.1, 0.75, 0.1, 0.7647, 0.1, 0.7647, 0.2, 0.75, 0.2, 0.75, 0.2, 0.7647, 0.2, 0.7647, 0.3, 0.75, 0.3, 0.75, 0.3, 0.7647, 0.3, 0.7647, 0.4, 0.75, 0.4, 0.75, 0.4, 0.7647, 0.4, 0.7647, 0.5, 0.75, 0.5, 0.75, 0.5, 0.7647, 0.5, 0.7647, 0.6, 0.75, 0.6, 0.7647, 0.6, 0.7794, 0.6, 0.7794, 0.7, 0.7647, 0.7, 0.7647, 0.7, 0.7794, 0.7, 0.7794, 0.8, 0.7647, 0.8, 0.7647, 0.8, 0.7794, 0.8, 0.7794, 0.9, 0.7647, 0.9, 0.7647, 0.9, 0.7794, 0.9, 0.7794, 1.0, 0.7647, 1.0, 0.7647, -1.11e-16, 0.7794, -1.11e-16, 0.7794, 0.1, 0.7647, 0.1, 0.7647, 0.1, 0.7794, 0.1, 0.7794, 0.2, 0.7647, 0.2, 0.7647, 0.2, 0.7794, 0.2, 0.7794, 0.3, 0.7647, 0.3, 0.7647, 0.3, 0.7794, 0.3, 0.7794, 0.4, 0.7647, 0.4, 0.7647, 0.4, 0.7794, 0.4, 0.7794, 0.5, 0.7647, 0.5, 0.7647, 0.5, 0.7794, 0.5, 0.7794, 0.6, 0.7647, 0.6, 0.7794, 0.6, 0.7941, 0.6, 0.7941, 0.7, 0.7794, 0.7, 0.7794, 0.7, 0.7941, 0.7, 0.7941, 0.8, 0.7794, 0.8, 0.7794, 0.8, 0.7941, 0.8, 0.7941, 0.9, 0.7794, 0.9, 0.7794, 0.9, 0.7941, 0.9, 0.7941, 1.0, 0.7794, 1.0, 0.7794, -1.11e-16, 0.7941, -1.11e-16, 0.7941, 0.1, 0.7794, 0.1, 0.7794, 0.1, 0.7941, 0.1, 0.7941, 0.2, 0.7794, 0.2, 0.7794, 0.2, 0.7941, 0.2, 0.7941, 0.3, 0.7794, 0.3, 0.7794, 0.3, 0.7941, 0.3, 0.7941, 0.4, 0.7794, 0.4, 0.7794, 0.4, 0.7941, 0.4, 0.7941, 0.5, 0.7794, 0.5, 0.7794, 0.5, 0.7941, 0.5, 0.7941, 0.6, 0.7794, 0.6, 0.7941, 0.6, 0.8088, 0.6, 0.8088, 0.7, 0.7941, 0.7, 0.7941, 0.7, 0.8088, 0.7, 0.8088, 0.8, 0.7941, 0.8, 0.7941, 0.8, 0.8088, 0.8, 0.8088, 0.9, 0.7941, 0.9, 0.7941, 0.9, 0.8088, 0.9, 0.8088, 1.0, 0.7941, 1.0, 0.7941, -1.11e-16, 0.8088, -1.11e-16, 0.8088, 0.1, 0.7941, 0.1, 0.7941, 0.1, 0.8088, 0.1, 0.8088, 0.2, 0.7941, 0.2, 0.7941, 0.2, 0.8088, 0.2, 0.8088, 0.3, 0.7941, 0.3, 0.7941, 0.3, 0.8088, 0.3, 0.8088, 0.4, 0.7941, 0.4, 0.7941, 0.4, 0.8088, 0.4, 0.8088, 0.5, 0.7941, 0.5, 0.7941, 0.5, 0.8088, 0.5, 0.8088, 0.6, 0.7941, 0.6, 0.8088, 0.6, 0.8235, 0.6, 0.8235, 0.7, 0.8088, 0.7, 0.8088, 0.7, 0.8235, 0.7, 0.8235, 0.8, 0.8088, 0.8, 0.8088, 0.8, 0.8235, 0.8, 0.8235, 0.9, 0.8088, 0.9, 0.8088, 0.9, 0.8235, 0.9, 0.8235, 1.0, 0.8088, 1.0, 0.8088, -1.11e-16, 0.8235, -1.11e-16, 0.8235, 0.1, 0.8088, 0.1, 0.8088, 0.1, 0.8235, 0.1, 0.8235, 0.2, 0.8088, 0.2, 0.8088, 0.2, 0.8235, 0.2, 0.8235, 0.3, 0.8088, 0.3, 0.8088, 0.3, 0.8235, 0.3, 0.8235, 0.4, 0.8088, 0.4, 0.8088, 0.4, 0.8235, 0.4, 0.8235, 0.5, 0.8088, 0.5, 0.8088, 0.5, 0.8235, 0.5, 0.8235, 0.6, 0.8088, 0.6, 0.8235, 0.6, 0.8382, 0.6, 0.8382, 0.7, 0.8235, 0.7, 0.8235, 0.7, 0.8382, 0.7, 0.8382, 0.8, 0.8235, 0.8, 0.8235, 0.8, 0.8382, 0.8, 0.8382, 0.9, 0.8235, 0.9, 0.8235, 0.9, 0.8382, 0.9, 0.8382, 1.0, 0.8235, 1.0, 0.8235, -1.11e-16, 0.8382, -1.11e-16, 0.8382, 0.1, 0.8235, 0.1, 0.8235, 0.1, 0.8382, 0.1, 0.8382, 0.2, 0.8235, 0.2, 0.8235, 0.2, 0.8382, 0.2, 0.8382, 0.3, 0.8235, 0.3, 0.8235, 0.3, 0.8382, 0.3, 0.8382, 0.4, 0.8235, 0.4, 0.8235, 0.4, 0.8382, 0.4, 0.8382, 0.5, 0.8235, 0.5, 0.8235, 0.5, 0.8382, 0.5, 0.8382, 0.6, 0.8235, 0.6, 0.8382, 0.6, 0.8529, 0.6, 0.8529, 0.7, 0.8382, 0.7, 0.8382, 0.7, 0.8529, 0.7, 0.8529, 0.8, 0.8382, 0.8, 0.8382, 0.8, 0.8529, 0.8, 0.8529, 0.9, 0.8382, 0.9, 0.8382, 0.9, 0.8529, 0.9, 0.8529, 1.0, 0.8382, 1.0, 0.8382, -1.11e-16, 0.8529, -1.11e-16, 0.8529, 0.1, 0.8382, 0.1, 0.8382, 0.1, 0.8529, 0.1, 0.8529, 0.2, 0.8382, 0.2, 0.8382, 0.2, 0.8529, 0.2, 0.8529, 0.3, 0.8382, 0.3, 0.8382, 0.3, 0.8529, 0.3, 0.8529, 0.4, 0.8382, 0.4, 0.8382, 0.4, 0.8529, 0.4, 0.8529, 0.5, 0.8382, 0.5, 0.8382, 0.5, 0.8529, 0.5, 0.8529, 0.6, 0.8382, 0.6, 0.8529, 0.6, 0.8676, 0.6, 0.8676, 0.7, 0.8529, 0.7, 0.8529, 0.7, 0.8676, 0.7, 0.8676, 0.8, 0.8529, 0.8, 0.8529, 0.8, 0.8676, 0.8, 0.8676, 0.9, 0.8529, 0.9, 0.8529, 0.9, 0.8676, 0.9, 0.8676, 1.0, 0.8529, 1.0, 0.8529, -1.11e-16, 0.8676, -1.11e-16, 0.8676, 0.1, 0.8529, 0.1, 0.8529, 0.1, 0.8676, 0.1, 0.8676, 0.2, 0.8529, 0.2, 0.8529, 0.2, 0.8676, 0.2, 0.8676, 0.3, 0.8529, 0.3, 0.8529, 0.3, 0.8676, 0.3, 0.8676, 0.4, 0.8529, 0.4, 0.8529, 0.4, 0.8676, 0.4, 0.8676, 0.5, 0.8529, 0.5, 0.8529, 0.5, 0.8676, 0.5, 0.8676, 0.6, 0.8529, 0.6, 0.8676, 0.6, 0.8824, 0.6, 0.8824, 0.7, 0.8676, 0.7, 0.8676, 0.7, 0.8824, 0.7, 0.8824, 0.8, 0.8676, 0.8, 0.8676, 0.8, 0.8824, 0.8, 0.8824, 0.9, 0.8676, 0.9, 0.8676, 0.9, 0.8824, 0.9, 0.8824, 1.0, 0.8676, 1.0, 0.8676, -1.11e-16, 0.8824, -1.11e-16, 0.8824, 0.1, 0.8676, 0.1, 0.8676, 0.1, 0.8824, 0.1, 0.8824, 0.2, 0.8676, 0.2, 0.8676, 0.2, 0.8824, 0.2, 0.8824, 0.3, 0.8676, 0.3, 0.8676, 0.3, 0.8824, 0.3, 0.8824, 0.4, 0.8676, 0.4, 0.8676, 0.4, 0.8824, 0.4, 0.8824, 0.5, 0.8676, 0.5, 0.8676, 0.5, 0.8824, 0.5, 0.8824, 0.6, 0.8676, 0.6, 0.8824, 0.6, 0.8971, 0.6, 0.8971, 0.7, 0.8824, 0.7, 0.8824, 0.7, 0.8971, 0.7, 0.8971, 0.8, 0.8824, 0.8, 0.8824, 0.8, 0.8971, 0.8, 0.8971, 0.9, 0.8824, 0.9, 0.8824, 0.9, 0.8971, 0.9, 0.8971, 1.0, 0.8824, 1.0, 0.8824, -1.11e-16, 0.8971, -1.11e-16, 0.8971, 0.1, 0.8824, 0.1, 0.8824, 0.1, 0.8971, 0.1, 0.8971, 0.2, 0.8824, 0.2, 0.8824, 0.2, 0.8971, 0.2, 0.8971, 0.3, 0.8824, 0.3, 0.8824, 0.3, 0.8971, 0.3, 0.8971, 0.4, 0.8824, 0.4, 0.8824, 0.4, 0.8971, 0.4, 0.8971, 0.5, 0.8824, 0.5, 0.8824, 0.5, 0.8971, 0.5, 0.8971, 0.6, 0.8824, 0.6, 0.8971, 0.6, 0.9118, 0.6, 0.9118, 0.7, 0.8971, 0.7, 0.8971, 0.7, 0.9118, 0.7, 0.9118, 0.8, 0.8971, 0.8, 0.8971, 0.8, 0.9118, 0.8, 0.9118, 0.9, 0.8971, 0.9, 0.8971, 0.9, 0.9118, 0.9, 0.9118, 1.0, 0.8971, 1.0, 0.8971, -1.11e-16, 0.9118, -1.11e-16, 0.9118, 0.1, 0.8971, 0.1, 0.8971, 0.1, 0.9118, 0.1, 0.9118, 0.2, 0.8971, 0.2, 0.8971, 0.2, 0.9118, 0.2, 0.9118, 0.3, 0.8971, 0.3, 0.8971, 0.3, 0.9118, 0.3, 0.9118, 0.4, 0.8971, 0.4, 0.8971, 0.4, 0.9118, 0.4, 0.9118, 0.5, 0.8971, 0.5, 0.8971, 0.5, 0.9118, 0.5, 0.9118, 0.6, 0.8971, 0.6, 0.9118, 0.6, 0.9265, 0.6, 0.9265, 0.7, 0.9118, 0.7, 0.9118, 0.7, 0.9265, 0.7, 0.9265, 0.8, 0.9118, 0.8, 0.9118, 0.8, 0.9265, 0.8, 0.9265, 0.9, 0.9118, 0.9, 0.9118, 0.9, 0.9265, 0.9, 0.9265, 1.0, 0.9118, 1.0, 0.9118, -1.11e-16, 0.9265, -1.11e-16, 0.9265, 0.1, 0.9118, 0.1, 0.9118, 0.1, 0.9265, 0.1, 0.9265, 0.2, 0.9118, 0.2, 0.9118, 0.2, 0.9265, 0.2, 0.9265, 0.3, 0.9118, 0.3, 0.9118, 0.3, 0.9265, 0.3, 0.9265, 0.4, 0.9118, 0.4, 0.9118, 0.4, 0.9265, 0.4, 0.9265, 0.5, 0.9118, 0.5, 0.9118, 0.5, 0.9265, 0.5, 0.9265, 0.6, 0.9118, 0.6, 0.9265, 0.6, 0.9412, 0.6, 0.9412, 0.7, 0.9265, 0.7, 0.9265, 0.7, 0.9412, 0.7, 0.9412, 0.8, 0.9265, 0.8, 0.9265, 0.8, 0.9412, 0.8, 0.9412, 0.9, 0.9265, 0.9, 0.9265, 0.9, 0.9412, 0.9, 0.9412, 1.0, 0.9265, 1.0, 0.9265, -1.11e-16, 0.9412, -1.11e-16, 0.9412, 0.1, 0.9265, 0.1, 0.9265, 0.1, 0.9412, 0.1, 0.9412, 0.2, 0.9265, 0.2, 0.9265, 0.2, 0.9412, 0.2, 0.9412, 0.3, 0.9265, 0.3, 0.9265, 0.3, 0.9412, 0.3, 0.9412, 0.4, 0.9265, 0.4, 0.9265, 0.4, 0.9412, 0.4, 0.9412, 0.5, 0.9265, 0.5, 0.9265, 0.5, 0.9412, 0.5, 0.9412, 0.6, 0.9265, 0.6, 0.9412, 0.6, 0.9559, 0.6, 0.9559, 0.7, 0.9412, 0.7, 0.9412, 0.7, 0.9559, 0.7, 0.9559, 0.8, 0.9412, 0.8, 0.9412, 0.8, 0.9559, 0.8, 0.9559, 0.9, 0.9412, 0.9, 0.9412, 0.9, 0.9559, 0.9, 0.9559, 1.0, 0.9412, 1.0, 0.9412, -1.11e-16, 0.9559, -1.11e-16, 0.9559, 0.1, 0.9412, 0.1, 0.9412, 0.1, 0.9559, 0.1, 0.9559, 0.2, 0.9412, 0.2, 0.9412, 0.2, 0.9559, 0.2, 0.9559, 0.3, 0.9412, 0.3, 0.9412, 0.3, 0.9559, 0.3, 0.9559, 0.4, 0.9412, 0.4, 0.9412, 0.4, 0.9559, 0.4, 0.9559, 0.5, 0.9412, 0.5, 0.9412, 0.5, 0.9559, 0.5, 0.9559, 0.6, 0.9412, 0.6, 0.9559, 0.6, 0.9706, 0.6, 0.9706, 0.7, 0.9559, 0.7, 0.9559, 0.7, 0.9706, 0.7, 0.9706, 0.8, 0.9559, 0.8, 0.9559, 0.8, 0.9706, 0.8, 0.9706, 0.9, 0.9559, 0.9, 0.9559, 0.9, 0.9706, 0.9, 0.9706, 1.0, 0.9559, 1.0, 0.9559, -1.11e-16, 0.9706, -1.11e-16, 0.9706, 0.1, 0.9559, 0.1, 0.9559, 0.1, 0.9706, 0.1, 0.9706, 0.2, 0.9559, 0.2, 0.9559, 0.2, 0.9706, 0.2, 0.9706, 0.3, 0.9559, 0.3, 0.9559, 0.3, 0.9706, 0.3, 0.9706, 0.4, 0.9559, 0.4, 0.9559, 0.4, 0.9706, 0.4, 0.9706, 0.5, 0.9559, 0.5, 0.9559, 0.5, 0.9706, 0.5, 0.9706, 0.6, 0.9559, 0.6, 0.9706, 0.6, 0.9853, 0.6, 0.9853, 0.7, 0.9706, 0.7, 0.9706, 0.7, 0.9853, 0.7, 0.9853, 0.8, 0.9706, 0.8, 0.9706, 0.8, 0.9853, 0.8, 0.9853, 0.9, 0.9706, 0.9, 0.9706, 0.9, 0.9853, 0.9, 0.9853, 1.0, 0.9706, 1.0, 0.9706, -1.11e-16, 0.9853, -1.11e-16, 0.9853, 0.1, 0.9706, 0.1, 0.9706, 0.1, 0.9853, 0.1, 0.9853, 0.2, 0.9706, 0.2, 0.9706, 0.2, 0.9853, 0.2, 0.9853, 0.3, 0.9706, 0.3, 0.9706, 0.3, 0.9853, 0.3, 0.9853, 0.4, 0.9706, 0.4, 0.9706, 0.4, 0.9853, 0.4, 0.9853, 0.5, 0.9706, 0.5, 0.9706, 0.5, 0.9853, 0.5, 0.9853, 0.6, 0.9706, 0.6, 0.9853, 0.6, 1.0, 0.6, 1.0, 0.7, 0.9853, 0.7, 0.9853, 0.7, 1.0, 0.7, 1.0, 0.8, 0.9853, 0.8, 0.9853, 0.8, 1.0, 0.8, 1.0, 0.9, 0.9853, 0.9, 0.9853, 0.9, 1.0, 0.9, 1.0, 1.0, 0.9853, 1.0, 0.9853, -1.11e-16, 1.0, -1.11e-16, 1.0, 0.1, 0.9853, 0.1, 0.9853, 0.1, 1.0, 0.1, 1.0, 0.2, 0.9853, 0.2, 0.9853, 0.2, 1.0, 0.2, 1.0, 0.3, 0.9853, 0.3, 0.9853, 0.3, 1.0, 0.3, 1.0, 0.4, 0.9853, 0.4, 0.9853, 0.4, 1.0, 0.4, 1.0, 0.5, 0.9853, 0.5, 0.9853, 0.5, 1.0, 0.5, 1.0, 0.6, 0.9853, 0.6, -1.776e-15, 0.6, 0.01471, 0.6, 0.01471, 0.7, -1.776e-15, 0.7, -1.776e-15, 0.7, 0.01471, 0.7, 0.01471, 0.8, -1.776e-15, 0.8, -1.776e-15, 0.8, 0.01471, 0.8, 0.01471, 0.9, -1.776e-15, 0.9, -1.776e-15, 0.9, 0.01471, 0.9, 0.01471, 1.0, -1.776e-15, 1.0, -1.776e-15, -1.11e-16, 0.01471, -1.11e-16, 0.01471, 0.1, -1.776e-15, 0.1, -1.776e-15, 0.1, 0.01471, 0.1, 0.01471, 0.2, -1.776e-15, 0.2, -1.776e-15, 0.2, 0.01471, 0.2, 0.01471, 0.3, -1.776e-15, 0.3, -1.776e-15, 0.3, 0.01471, 0.3, 0.01471, 0.4, -1.776e-15, 0.4, -1.776e-15, 0.4, 0.01471, 0.4, 0.01471, 0.5, -1.776e-15, 0.5, -1.776e-15, 0.5, 0.01471, 0.5, 0.01471, 0.6, -1.776e-15, 0.6, 0.01471, 0.6, 0.02941, 0.6, 0.02941, 0.7, 0.01471, 0.7, 0.01471, 0.7, 0.02941, 0.7, 0.02941, 0.8, 0.01471, 0.8, 0.01471, 0.8, 0.02941, 0.8, 0.02941, 0.9, 0.01471, 0.9, 0.01471, 0.9, 0.02941, 0.9, 0.02941, 1.0, 0.01471, 1.0, 0.01471, -1.11e-16, 0.02941, -1.11e-16, 0.02941, 0.1, 0.01471, 0.1, 0.01471, 0.1, 0.02941, 0.1, 0.02941, 0.2, 0.01471, 0.2, 0.01471, 0.2, 0.02941, 0.2, 0.02941, 0.3, 0.01471, 0.3, 0.01471, 0.3, 0.02941, 0.3, 0.02941, 0.4, 0.01471, 0.4, 0.01471, 0.4, 0.02941, 0.4, 0.02941, 0.5, 0.01471, 0.5, 0.01471, 0.5, 0.02941, 0.5, 0.02941, 0.6, 0.01471, 0.6, 0.02941, 0.6, 0.04412, 0.6, 0.04412, 0.7, 0.02941, 0.7, 0.02941, 0.7, 0.04412, 0.7, 0.04412, 0.8, 0.02941, 0.8, 0.02941, 0.8, 0.04412, 0.8, 0.04412, 0.9, 0.02941, 0.9, 0.02941, 0.9, 0.04412, 0.9, 0.04412, 1.0, 0.02941, 1.0, 0.02941, -1.11e-16, 0.04412, -1.11e-16, 0.04412, 0.1, 0.02941, 0.1, 0.02941, 0.1, 0.04412, 0.1, 0.04412, 0.2, 0.02941, 0.2, 0.02941, 0.2, 0.04412, 0.2, 0.04412, 0.3, 0.02941, 0.3, 0.02941, 0.3, 0.04412, 0.3, 0.04412, 0.4, 0.02941, 0.4, 0.02941, 0.4, 0.04412, 0.4, 0.04412, 0.5, 0.02941, 0.5, 0.02941, 0.5, 0.04412, 0.5, 0.04412, 0.6, 0.02941, 0.6, 0.04412, 0.6, 0.05882, 0.6, 0.05882, 0.7, 0.04412, 0.7, 0.04412, 0.7, 0.05882, 0.7, 0.05882, 0.8, 0.04412, 0.8, 0.04412, 0.8, 0.05882, 0.8, 0.05882, 0.9, 0.04412, 0.9, 0.04412, 0.9, 0.05882, 0.9, 0.05882, 1.0, 0.04412, 1.0, 0.04412, -1.11e-16, 0.05882, -1.11e-16, 0.05882, 0.1, 0.04412, 0.1, 0.04412, 0.1, 0.05882, 0.1, 0.05882, 0.2, 0.04412, 0.2, 0.04412, 0.2, 0.05882, 0.2, 0.05882, 0.3, 0.04412, 0.3, 0.04412, 0.3, 0.05882, 0.3, 0.05882, 0.4, 0.04412, 0.4, 0.04412, 0.4, 0.05882, 0.4, 0.05882, 0.5, 0.04412, 0.5, 0.04412, 0.5, 0.05882, 0.5, 0.05882, 0.6, 0.04412, 0.6, 0.05882, 0.6, 0.07353, 0.6, 0.07353, 0.7, 0.05882, 0.7, 0.05882, 0.7, 0.07353, 0.7, 0.07353, 0.8, 0.05882, 0.8, 0.05882, 0.8, 0.07353, 0.8, 0.07353, 0.9, 0.05882, 0.9, 0.05882, 0.9, 0.07353, 0.9, 0.07353, 1.0, 0.05882, 1.0, 0.05882, -1.11e-16, 0.07353, -1.11e-16, 0.07353, 0.1, 0.05882, 0.1, 0.05882, 0.1, 0.07353, 0.1, 0.07353, 0.2, 0.05882, 0.2, 0.05882, 0.2, 0.07353, 0.2, 0.07353, 0.3, 0.05882, 0.3, 0.05882, 0.3, 0.07353, 0.3, 0.07353, 0.4, 0.05882, 0.4, 0.05882, 0.4, 0.07353, 0.4, 0.07353, 0.5, 0.05882, 0.5, 0.05882, 0.5, 0.07353, 0.5, 0.07353, 0.6, 0.05882, 0.6, 0.07353, 0.6, 0.08824, 0.6, 0.08824, 0.7, 0.07353, 0.7, 0.07353, 0.7, 0.08824, 0.7, 0.08824, 0.8, 0.07353, 0.8, 0.07353, 0.8, 0.08824, 0.8, 0.08824, 0.9, 0.07353, 0.9, 0.07353, 0.9, 0.08824, 0.9, 0.08824, 1.0, 0.07353, 1.0, 0.07353, -1.11e-16, 0.08824, -1.11e-16, 0.08824, 0.1, 0.07353, 0.1, 0.07353, 0.1, 0.08824, 0.1, 0.08824, 0.2, 0.07353, 0.2, 0.07353, 0.2, 0.08824, 0.2, 0.08824, 0.3, 0.07353, 0.3, 0.07353, 0.3, 0.08824, 0.3, 0.08824, 0.4, 0.07353, 0.4, 0.07353, 0.4, 0.08824, 0.4, 0.08824, 0.5, 0.07353, 0.5, 0.07353, 0.5, 0.08824, 0.5, 0.08824, 0.6, 0.07353, 0.6, 0.08824, 0.6, 0.1029, 0.6, 0.1029, 0.7, 0.08824, 0.7, 0.08824, 0.7, 0.1029, 0.7, 0.1029, 0.8, 0.08824, 0.8, 0.08824, 0.8, 0.1029, 0.8, 0.1029, 0.9, 0.08824, 0.9, 0.08824, 0.9, 0.1029, 0.9, 0.1029, 1.0, 0.08824, 1.0, 0.08824, -1.11e-16, 0.1029, -1.11e-16, 0.1029, 0.1, 0.08824, 0.1, 0.08824, 0.1, 0.1029, 0.1, 0.1029, 0.2, 0.08824, 0.2, 0.08824, 0.2, 0.1029, 0.2, 0.1029, 0.3, 0.08824, 0.3, 0.08824, 0.3, 0.1029, 0.3, 0.1029, 0.4, 0.08824, 0.4, 0.08824, 0.4, 0.1029, 0.4, 0.1029, 0.5, 0.08824, 0.5, 0.08824, 0.5, 0.1029, 0.5, 0.1029, 0.6, 0.08824, 0.6, 0.1029, 0.6, 0.1176, 0.6, 0.1176, 0.7, 0.1029, 0.7, 0.1029, 0.7, 0.1176, 0.7, 0.1176, 0.8, 0.1029, 0.8, 0.1029, 0.8, 0.1176, 0.8, 0.1176, 0.9, 0.1029, 0.9, 0.1029, 0.9, 0.1176, 0.9, 0.1176, 1.0, 0.1029, 1.0, 0.1029, -1.11e-16, 0.1176, -1.11e-16, 0.1176, 0.1, 0.1029, 0.1, 0.1029, 0.1, 0.1176, 0.1, 0.1176, 0.2, 0.1029, 0.2, 0.1029, 0.2, 0.1176, 0.2, 0.1176, 0.3, 0.1029, 0.3, 0.1029, 0.3, 0.1176, 0.3, 0.1176, 0.4, 0.1029, 0.4, 0.1029, 0.4, 0.1176, 0.4, 0.1176, 0.5, 0.1029, 0.5, 0.1029, 0.5, 0.1176, 0.5, 0.1176, 0.6, 0.1029, 0.6, 0.1176, 0.6, 0.1324, 0.6, 0.1324, 0.7, 0.1176, 0.7, 0.1176, 0.7, 0.1324, 0.7, 0.1324, 0.8, 0.1176, 0.8, 0.1176, 0.8, 0.1324, 0.8, 0.1324, 0.9, 0.1176, 0.9, 0.1176, 0.9, 0.1324, 0.9, 0.1324, 1.0, 0.1176, 1.0, 0.1176, -1.11e-16, 0.1324, -1.11e-16, 0.1324, 0.1, 0.1176, 0.1, 0.1176, 0.1, 0.1324, 0.1, 0.1324, 0.2, 0.1176, 0.2, 0.1176, 0.2, 0.1324, 0.2, 0.1324, 0.3, 0.1176, 0.3, 0.1176, 0.3, 0.1324, 0.3, 0.1324, 0.4, 0.1176, 0.4, 0.1176, 0.4, 0.1324, 0.4, 0.1324, 0.5, 0.1176, 0.5, 0.1176, 0.5, 0.1324, 0.5, 0.1324, 0.6, 0.1176, 0.6, 0.1324, 0.6, 0.1471, 0.6, 0.1471, 0.7, 0.1324, 0.7, 0.1324, 0.7, 0.1471, 0.7, 0.1471, 0.8, 0.1324, 0.8, 0.1324, 0.8, 0.1471, 0.8, 0.1471, 0.9, 0.1324, 0.9, 0.1324, 0.9, 0.1471, 0.9, 0.1471, 1.0, 0.1324, 1.0, 0.1324, -1.11e-16, 0.1471, -1.11e-16, 0.1471, 0.1, 0.1324, 0.1, 0.1324, 0.1, 0.1471, 0.1, 0.1471, 0.2, 0.1324, 0.2, 0.1324, 0.2, 0.1471, 0.2, 0.1471, 0.3, 0.1324, 0.3, 0.1324, 0.3, 0.1471, 0.3, 0.1471, 0.4, 0.1324, 0.4, 0.1324, 0.4, 0.1471, 0.4, 0.1471, 0.5, 0.1324, 0.5, 0.1324, 0.5, 0.1471, 0.5, 0.1471, 0.6, 0.1324, 0.6, 0.1471, 0.6, 0.1618, 0.6, 0.1618, 0.7, 0.1471, 0.7, 0.1471, 0.7, 0.1618, 0.7, 0.1618, 0.8, 0.1471, 0.8, 0.1471, 0.8, 0.1618, 0.8, 0.1618, 0.9, 0.1471, 0.9, 0.1471, 0.9, 0.1618, 0.9, 0.1618, 1.0, 0.1471, 1.0, 0.1471, -1.11e-16, 0.1618, -1.11e-16, 0.1618, 0.1, 0.1471, 0.1, 0.1471, 0.1, 0.1618, 0.1, 0.1618, 0.2, 0.1471, 0.2, 0.1471, 0.2, 0.1618, 0.2, 0.1618, 0.3, 0.1471, 0.3, 0.1471, 0.3, 0.1618, 0.3, 0.1618, 0.4, 0.1471, 0.4, 0.1471, 0.4, 0.1618, 0.4, 0.1618, 0.5, 0.1471, 0.5, 0.1471, 0.5, 0.1618, 0.5, 0.1618, 0.6, 0.1471, 0.6, 0.1618, 0.6, 0.1765, 0.6, 0.1765, 0.7, 0.1618, 0.7, 0.1618, 0.7, 0.1765, 0.7, 0.1765, 0.8, 0.1618, 0.8, 0.1618, 0.8, 0.1765, 0.8, 0.1765, 0.9, 0.1618, 0.9, 0.1618, 0.9, 0.1765, 0.9, 0.1765, 1.0, 0.1618, 1.0, 0.1618, -1.11e-16, 0.1765, -1.11e-16, 0.1765, 0.1, 0.1618, 0.1, 0.1618, 0.1, 0.1765, 0.1, 0.1765, 0.2, 0.1618, 0.2, 0.1618, 0.2, 0.1765, 0.2, 0.1765, 0.3, 0.1618, 0.3, 0.1618, 0.3, 0.1765, 0.3, 0.1765, 0.4, 0.1618, 0.4, 0.1618, 0.4, 0.1765, 0.4, 0.1765, 0.5, 0.1618, 0.5, 0.1618, 0.5, 0.1765, 0.5, 0.1765, 0.6, 0.1618, 0.6, 0.1765, 0.6, 0.1912, 0.6, 0.1912, 0.7, 0.1765, 0.7, 0.1765, 0.7, 0.1912, 0.7, 0.1912, 0.8, 0.1765, 0.8, 0.1765, 0.8, 0.1912, 0.8, 0.1912, 0.9, 0.1765, 0.9, 0.1765, 0.9, 0.1912, 0.9, 0.1912, 1.0, 0.1765, 1.0, 0.1765, -1.11e-16, 0.1912, -1.11e-16, 0.1912, 0.1, 0.1765, 0.1, 0.1765, 0.1, 0.1912, 0.1, 0.1912, 0.2, 0.1765, 0.2, 0.1765, 0.2, 0.1912, 0.2, 0.1912, 0.3, 0.1765, 0.3, 0.1765, 0.3, 0.1912, 0.3, 0.1912, 0.4, 0.1765, 0.4, 0.1765, 0.4, 0.1912, 0.4, 0.1912, 0.5, 0.1765, 0.5, 0.1765, 0.5, 0.1912, 0.5, 0.1912, 0.6, 0.1765, 0.6, 0.1912, 0.6, 0.2059, 0.6, 0.2059, 0.7, 0.1912, 0.7, 0.1912, 0.7, 0.2059, 0.7, 0.2059, 0.8, 0.1912, 0.8, 0.1912, 0.8, 0.2059, 0.8, 0.2059, 0.9, 0.1912, 0.9, 0.1912, 0.9, 0.2059, 0.9, 0.2059, 1.0, 0.1912, 1.0, 0.1912, -1.11e-16, 0.2059, -1.11e-16, 0.2059, 0.1, 0.1912, 0.1, 0.1912, 0.1, 0.2059, 0.1, 0.2059, 0.2, 0.1912, 0.2, 0.1912, 0.2, 0.2059, 0.2, 0.2059, 0.3, 0.1912, 0.3, 0.1912, 0.3, 0.2059, 0.3, 0.2059, 0.4, 0.1912, 0.4, 0.1912, 0.4, 0.2059, 0.4, 0.2059, 0.5, 0.1912, 0.5, 0.1912, 0.5, 0.2059, 0.5, 0.2059, 0.6, 0.1912, 0.6, 0.2059, 0.6, 0.2206, 0.6, 0.2206, 0.7, 0.2059, 0.7, 0.2059, 0.7, 0.2206, 0.7, 0.2206, 0.8, 0.2059, 0.8, 0.2059, 0.8, 0.2206, 0.8, 0.2206, 0.9, 0.2059, 0.9, 0.2059, 0.9, 0.2206, 0.9, 0.2206, 1.0, 0.2059, 1.0, 0.2059, -1.11e-16, 0.2206, -1.11e-16, 0.2206, 0.1, 0.2059, 0.1, 0.2059, 0.1, 0.2206, 0.1, 0.2206, 0.2, 0.2059, 0.2, 0.2059, 0.2, 0.2206, 0.2, 0.2206, 0.3, 0.2059, 0.3, 0.2059, 0.3, 0.2206, 0.3, 0.2206, 0.4, 0.2059, 0.4, 0.2059, 0.4, 0.2206, 0.4, 0.2206, 0.5, 0.2059, 0.5, 0.2059, 0.5, 0.2206, 0.5, 0.2206, 0.6, 0.2059, 0.6, 0.2206, 0.6, 0.2353, 0.6, 0.2353, 0.7, 0.2206, 0.7, 0.2206, 0.7, 0.2353, 0.7, 0.2353, 0.8, 0.2206, 0.8, 0.2206, 0.8, 0.2353, 0.8, 0.2353, 0.9, 0.2206, 0.9, 0.2206, 0.9, 0.2353, 0.9, 0.2353, 1.0, 0.2206, 1.0, 0.2206, -1.11e-16, 0.2353, -1.11e-16, 0.2353, 0.1, 0.2206, 0.1, 0.2206, 0.1, 0.2353, 0.1, 0.2353, 0.2, 0.2206, 0.2, 0.2206, 0.2, 0.2353, 0.2, 0.2353, 0.3, 0.2206, 0.3, 0.2206, 0.3, 0.2353, 0.3, 0.2353, 0.4, 0.2206, 0.4, 0.2206, 0.4, 0.2353, 0.4, 0.2353, 0.5, 0.2206, 0.5, 0.2206, 0.5, 0.2353, 0.5, 0.2353, 0.6, 0.2206, 0.6, 0.2353, 0.6, 0.25, 0.6, 0.25, 0.7, 0.2353, 0.7, 0.2353, 0.7, 0.25, 0.7, 0.25, 0.8, 0.2353, 0.8, 0.2353, 0.8, 0.25, 0.8, 0.25, 0.9, 0.2353, 0.9, 0.2353, 0.9, 0.25, 0.9, 0.25, 1.0, 0.2353, 1.0, 0.2353, -1.11e-16, 0.25, -1.11e-16, 0.25, 0.1, 0.2353, 0.1, 0.2353, 0.1, 0.25, 0.1, 0.25, 0.2, 0.2353, 0.2, 0.2353, 0.2, 0.25, 0.2, 0.25, 0.3, 0.2353, 0.3, 0.2353, 0.3, 0.25, 0.3, 0.25, 0.4, 0.2353, 0.4, 0.2353, 0.4, 0.25, 0.4, 0.25, 0.5, 0.2353, 0.5, 0.2353, 0.5, 0.25, 0.5, 0.25, 0.6, 0.2353, 0.6, 0.25, 0.6, 0.2647, 0.6, 0.2647, 0.7, 0.25, 0.7, 0.25, 0.7, 0.2647, 0.7, 0.2647, 0.8, 0.25, 0.8, 0.25, 0.8, 0.2647, 0.8, 0.2647, 0.9, 0.25, 0.9, 0.25, 0.9, 0.2647, 0.9, 0.2647, 1.0, 0.25, 1.0, 0.25, -1.11e-16, 0.2647, -1.11e-16, 0.2647, 0.1, 0.25, 0.1, 0.25, 0.1, 0.2647, 0.1, 0.2647, 0.2, 0.25, 0.2, 0.25, 0.2, 0.2647, 0.2, 0.2647, 0.3, 0.25, 0.3, 0.25, 0.3, 0.2647, 0.3, 0.2647, 0.4, 0.25, 0.4, 0.25, 0.4, 0.2647, 0.4, 0.2647, 0.5, 0.25, 0.5, 0.25, 0.5, 0.2647, 0.5, 0.2647, 0.6, 0.25, 0.6, 0.2647, 0.6, 0.2794, 0.6, 0.2794, 0.7, 0.2647, 0.7, 0.2647, 0.7, 0.2794, 0.7, 0.2794, 0.8, 0.2647, 0.8, 0.2647, 0.8, 0.2794, 0.8, 0.2794, 0.9, 0.2647, 0.9, 0.2647, 0.9, 0.2794, 0.9, 0.2794, 1.0, 0.2647, 1.0, 0.2647, -1.11e-16, 0.2794, -1.11e-16, 0.2794, 0.1, 0.2647, 0.1, 0.2647, 0.1, 0.2794, 0.1, 0.2794, 0.2, 0.2647, 0.2, 0.2647, 0.2, 0.2794, 0.2, 0.2794, 0.3, 0.2647, 0.3, 0.2647, 0.3, 0.2794, 0.3, 0.2794, 0.4, 0.2647, 0.4, 0.2647, 0.4, 0.2794, 0.4, 0.2794, 0.5, 0.2647, 0.5, 0.2647, 0.5, 0.2794, 0.5, 0.2794, 0.6, 0.2647, 0.6, 0.2794, 0.6, 0.2941, 0.6, 0.2941, 0.7, 0.2794, 0.7, 0.2794, 0.7, 0.2941, 0.7, 0.2941, 0.8, 0.2794, 0.8, 0.2794, 0.8, 0.2941, 0.8, 0.2941, 0.9, 0.2794, 0.9, 0.2794, 0.9, 0.2941, 0.9, 0.2941, 1.0, 0.2794, 1.0, 0.2794, -1.11e-16, 0.2941, -1.11e-16, 0.2941, 0.1, 0.2794, 0.1, 0.2794, 0.1, 0.2941, 0.1, 0.2941, 0.2, 0.2794, 0.2, 0.2794, 0.2, 0.2941, 0.2, 0.2941, 0.3, 0.2794, 0.3, 0.2794, 0.3, 0.2941, 0.3, 0.2941, 0.4, 0.2794, 0.4, 0.2794, 0.4, 0.2941, 0.4, 0.2941, 0.5, 0.2794, 0.5, 0.2794, 0.5, 0.2941, 0.5, 0.2941, 0.6, 0.2794, 0.6, 0.2941, 0.6, 0.3088, 0.6, 0.3088, 0.7, 0.2941, 0.7, 0.2941, 0.7, 0.3088, 0.7, 0.3088, 0.8, 0.2941, 0.8, 0.2941, 0.8, 0.3088, 0.8, 0.3088, 0.9, 0.2941, 0.9, 0.2941, 0.9, 0.3088, 0.9, 0.3088, 1.0, 0.2941, 1.0, 0.2941, -1.11e-16, 0.3088, -1.11e-16, 0.3088, 0.1, 0.2941, 0.1, 0.2941, 0.1, 0.3088, 0.1, 0.3088, 0.2, 0.2941, 0.2, 0.2941, 0.2, 0.3088, 0.2, 0.3088, 0.3, 0.2941, 0.3, 0.2941, 0.3, 0.3088, 0.3, 0.3088, 0.4, 0.2941, 0.4, 0.2941, 0.4, 0.3088, 0.4, 0.3088, 0.5, 0.2941, 0.5, 0.2941, 0.5, 0.3088, 0.5, 0.3088, 0.6, 0.2941, 0.6, 0.3088, 0.6, 0.3235, 0.6, 0.3235, 0.7, 0.3088, 0.7, 0.3088, 0.7, 0.3235, 0.7, 0.3235, 0.8, 0.3088, 0.8, 0.3088, 0.8, 0.3235, 0.8, 0.3235, 0.9, 0.3088, 0.9, 0.3088, 0.9, 0.3235, 0.9, 0.3235, 1.0, 0.3088, 1.0, 0.3088, -1.11e-16, 0.3235, -1.11e-16, 0.3235, 0.1, 0.3088, 0.1, 0.3088, 0.1, 0.3235, 0.1, 0.3235, 0.2, 0.3088, 0.2, 0.3088, 0.2, 0.3235, 0.2, 0.3235, 0.3, 0.3088, 0.3, 0.3088, 0.3, 0.3235, 0.3, 0.3235, 0.4, 0.3088, 0.4, 0.3088, 0.4, 0.3235, 0.4, 0.3235, 0.5, 0.3088, 0.5, 0.3088, 0.5, 0.3235, 0.5, 0.3235, 0.6, 0.3088, 0.6, 0.3235, 0.6, 0.3382, 0.6, 0.3382, 0.7, 0.3235, 0.7, 0.3235, 0.7, 0.3382, 0.7, 0.3382, 0.8, 0.3235, 0.8, 0.3235, 0.8, 0.3382, 0.8, 0.3382, 0.9, 0.3235, 0.9, 0.3235, 0.9, 0.3382, 0.9, 0.3382, 1.0, 0.3235, 1.0, 0.3235, -1.11e-16, 0.3382, -1.11e-16, 0.3382, 0.1, 0.3235, 0.1, 0.3235, 0.1, 0.3382, 0.1, 0.3382, 0.2, 0.3235, 0.2, 0.3235, 0.2, 0.3382, 0.2, 0.3382, 0.3, 0.3235, 0.3, 0.3235, 0.3, 0.3382, 0.3, 0.3382, 0.4, 0.3235, 0.4, 0.3235, 0.4, 0.3382, 0.4, 0.3382, 0.5, 0.3235, 0.5, 0.3235, 0.5, 0.3382, 0.5, 0.3382, 0.6, 0.3235, 0.6, 0.3382, 0.6, 0.3529, 0.6, 0.3529, 0.7, 0.3382, 0.7, 0.3382, 0.7, 0.3529, 0.7, 0.3529, 0.8, 0.3382, 0.8, 0.3382, 0.8, 0.3529, 0.8, 0.3529, 0.9, 0.3382, 0.9, 0.3382, 0.9, 0.3529, 0.9, 0.3529, 1.0, 0.3382, 1.0, 0.3382, -1.11e-16, 0.3529, -1.11e-16, 0.3529, 0.1, 0.3382, 0.1, 0.3382, 0.1, 0.3529, 0.1, 0.3529, 0.2, 0.3382, 0.2, 0.3382, 0.2, 0.3529, 0.2, 0.3529, 0.3, 0.3382, 0.3, 0.3382, 0.3, 0.3529, 0.3, 0.3529, 0.4, 0.3382, 0.4, 0.3382, 0.4, 0.3529, 0.4, 0.3529, 0.5, 0.3382, 0.5, 0.3382, 0.5, 0.3529, 0.5, 0.3529, 0.6, 0.3382, 0.6, 0.3529, 0.6, 0.3676, 0.6, 0.3676, 0.7, 0.3529, 0.7, 0.3529, 0.7, 0.3676, 0.7, 0.3676, 0.8, 0.3529, 0.8, 0.3529, 0.8, 0.3676, 0.8, 0.3676, 0.9, 0.3529, 0.9, 0.3529, 0.9, 0.3676, 0.9, 0.3676, 1.0, 0.3529, 1.0, 0.3529, -1.11e-16, 0.3676, -1.11e-16, 0.3676, 0.1, 0.3529, 0.1, 0.3529, 0.1, 0.3676, 0.1, 0.3676, 0.2, 0.3529, 0.2, 0.3529, 0.2, 0.3676, 0.2, 0.3676, 0.3, 0.3529, 0.3, 0.3529, 0.3, 0.3676, 0.3, 0.3676, 0.4, 0.3529, 0.4, 0.3529, 0.4, 0.3676, 0.4, 0.3676, 0.5, 0.3529, 0.5, 0.3529, 0.5, 0.3676, 0.5, 0.3676, 0.6, 0.3529, 0.6, 0.3676, 0.6, 0.3824, 0.6, 0.3824, 0.7, 0.3676, 0.7, 0.3676, 0.7, 0.3824, 0.7, 0.3824, 0.8, 0.3676, 0.8, 0.3676, 0.8, 0.3824, 0.8, 0.3824, 0.9, 0.3676, 0.9, 0.3676, 0.9, 0.3824, 0.9, 0.3824, 1.0, 0.3676, 1.0, 0.3676, -1.11e-16, 0.3824, -1.11e-16, 0.3824, 0.1, 0.3676, 0.1, 0.3676, 0.1, 0.3824, 0.1, 0.3824, 0.2, 0.3676, 0.2, 0.3676, 0.2, 0.3824, 0.2, 0.3824, 0.3, 0.3676, 0.3, 0.3676, 0.3, 0.3824, 0.3, 0.3824, 0.4, 0.3676, 0.4, 0.3676, 0.4, 0.3824, 0.4, 0.3824, 0.5, 0.3676, 0.5, 0.3676, 0.5, 0.3824, 0.5, 0.3824, 0.6, 0.3676, 0.6, 0.3824, 0.6, 0.3971, 0.6, 0.3971, 0.7, 0.3824, 0.7, 0.3824, 0.7, 0.3971, 0.7, 0.3971, 0.8, 0.3824, 0.8, 0.3824, 0.8, 0.3971, 0.8, 0.3971, 0.9, 0.3824, 0.9, 0.3824, 0.9, 0.3971, 0.9, 0.3971, 1.0, 0.3824, 1.0, 0.3824, -1.11e-16, 0.3971, -1.11e-16, 0.3971, 0.1, 0.3824, 0.1, 0.3824, 0.1, 0.3971, 0.1, 0.3971, 0.2, 0.3824, 0.2, 0.3824, 0.2, 0.3971, 0.2, 0.3971, 0.3, 0.3824, 0.3, 0.3824, 0.3, 0.3971, 0.3, 0.3971, 0.4, 0.3824, 0.4, 0.3824, 0.4, 0.3971, 0.4, 0.3971, 0.5, 0.3824, 0.5, 0.3824, 0.5, 0.3971, 0.5, 0.3971, 0.6, 0.3824, 0.6, 0.3971, 0.6, 0.4118, 0.6, 0.4118, 0.7, 0.3971, 0.7, 0.3971, 0.7, 0.4118, 0.7, 0.4118, 0.8, 0.3971, 0.8, 0.3971, 0.8, 0.4118, 0.8, 0.4118, 0.9, 0.3971, 0.9, 0.3971, 0.9, 0.4118, 0.9, 0.4118, 1.0, 0.3971, 1.0, 0.3971, -1.11e-16, 0.4118, -1.11e-16, 0.4118, 0.1, 0.3971, 0.1, 0.3971, 0.1, 0.4118, 0.1, 0.4118, 0.2, 0.3971, 0.2, 0.3971, 0.2, 0.4118, 0.2, 0.4118, 0.3, 0.3971, 0.3, 0.3971, 0.3, 0.4118, 0.3, 0.4118, 0.4, 0.3971, 0.4, 0.3971, 0.4, 0.4118, 0.4, 0.4118, 0.5, 0.3971, 0.5, 0.3971, 0.5, 0.4118, 0.5, 0.4118, 0.6, 0.3971, 0.6, 0.4118, 0.6, 0.4265, 0.6, 0.4265, 0.7, 0.4118, 0.7, 0.4118, 0.7, 0.4265, 0.7, 0.4265, 0.8, 0.4118, 0.8, 0.4118, 0.8, 0.4265, 0.8, 0.4265, 0.9, 0.4118, 0.9, 0.4118, 0.9, 0.4265, 0.9, 0.4265, 1.0, 0.4118, 1.0, 0.4118, -1.11e-16, 0.4265, -1.11e-16, 0.4265, 0.1, 0.4118, 0.1, 0.4118, 0.1, 0.4265, 0.1, 0.4265, 0.2, 0.4118, 0.2, 0.4118, 0.2, 0.4265, 0.2, 0.4265, 0.3, 0.4118, 0.3, 0.4118, 0.3, 0.4265, 0.3, 0.4265, 0.4, 0.4118, 0.4, 0.4118, 0.4, 0.4265, 0.4, 0.4265, 0.5, 0.4118, 0.5, 0.4118, 0.5, 0.4265, 0.5, 0.4265, 0.6, 0.4118, 0.6, 0.4265, 0.6, 0.4412, 0.6, 0.4412, 0.7, 0.4265, 0.7, 0.4265, 0.7, 0.4412, 0.7, 0.4412, 0.8, 0.4265, 0.8, 0.4265, 0.8, 0.4412, 0.8, 0.4412, 0.9, 0.4265, 0.9, 0.4265, 0.9, 0.4412, 0.9, 0.4412, 1.0, 0.4265, 1.0, 0.4265, -1.11e-16, 0.4412, -1.11e-16, 0.4412, 0.1, 0.4265, 0.1, 0.4265, 0.1, 0.4412, 0.1, 0.4412, 0.2, 0.4265, 0.2, 0.4265, 0.2, 0.4412, 0.2, 0.4412, 0.3, 0.4265, 0.3, 0.4265, 0.3, 0.4412, 0.3, 0.4412, 0.4, 0.4265, 0.4, 0.4265, 0.4, 0.4412, 0.4, 0.4412, 0.5, 0.4265, 0.5, 0.4265, 0.5, 0.4412, 0.5, 0.4412, 0.6, 0.4265, 0.6, 0.4412, 0.6, 0.4559, 0.6, 0.4559, 0.7, 0.4412, 0.7, 0.4412, 0.7, 0.4559, 0.7, 0.4559, 0.8, 0.4412, 0.8, 0.4412, 0.8, 0.4559, 0.8, 0.4559, 0.9, 0.4412, 0.9, 0.4412, 0.9, 0.4559, 0.9, 0.4559, 1.0, 0.4412, 1.0, 0.4412, -1.11e-16, 0.4559, -1.11e-16, 0.4559, 0.1, 0.4412, 0.1, 0.4412, 0.1, 0.4559, 0.1, 0.4559, 0.2, 0.4412, 0.2, 0.4412, 0.2, 0.4559, 0.2, 0.4559, 0.3, 0.4412, 0.3, 0.4412, 0.3, 0.4559, 0.3, 0.4559, 0.4, 0.4412, 0.4, 0.4412, 0.4, 0.4559, 0.4, 0.4559, 0.5, 0.4412, 0.5, 0.4412, 0.5, 0.4559, 0.5, 0.4559, 0.6, 0.4412, 0.6, 0.4559, 0.6, 0.4706, 0.6, 0.4706, 0.7, 0.4559, 0.7, 0.4559, 0.7, 0.4706, 0.7, 0.4706, 0.8, 0.4559, 0.8, 0.4559, 0.8, 0.4706, 0.8, 0.4706, 0.9, 0.4559, 0.9, 0.4559, 0.9, 0.4706, 0.9, 0.4706, 1.0, 0.4559, 1.0, 0.4559, -1.11e-16, 0.4706, -1.11e-16, 0.4706, 0.1, 0.4559, 0.1, 0.4559, 0.1, 0.4706, 0.1, 0.4706, 0.2, 0.4559, 0.2, 0.4559, 0.2, 0.4706, 0.2, 0.4706, 0.3, 0.4559, 0.3, 0.4559, 0.3, 0.4706, 0.3, 0.4706, 0.4, 0.4559, 0.4, 0.4559, 0.4, 0.4706, 0.4, 0.4706, 0.5, 0.4559, 0.5, 0.4559, 0.5, 0.4706, 0.5, 0.4706, 0.6, 0.4559, 0.6, 0.4706, 0.6, 0.4853, 0.6, 0.4853, 0.7, 0.4706, 0.7, 0.4706, 0.7, 0.4853, 0.7, 0.4853, 0.8, 0.4706, 0.8, 0.4706, 0.8, 0.4853, 0.8, 0.4853, 0.9, 0.4706, 0.9, 0.4706, 0.9, 0.4853, 0.9, 0.4853, 1.0, 0.4706, 1.0, 0.4706, -1.11e-16, 0.4853, -1.11e-16, 0.4853, 0.1, 0.4706, 0.1, 0.4706, 0.1, 0.4853, 0.1, 0.4853, 0.2, 0.4706, 0.2, 0.4706, 0.2, 0.4853, 0.2, 0.4853, 0.3, 0.4706, 0.3, 0.4706, 0.3, 0.4853, 0.3, 0.4853, 0.4, 0.4706, 0.4, 0.4706, 0.4, 0.4853, 0.4, 0.4853, 0.5, 0.4706, 0.5, 0.4706, 0.5, 0.4853, 0.5, 0.4853, 0.6, 0.4706, 0.6, 0.4853, 0.6, 0.5, 0.6, 0.5, 0.7, 0.4853, 0.7, 0.4853, 0.7, 0.5, 0.7, 0.5, 0.8, 0.4853, 0.8, 0.4853, 0.8, 0.5, 0.8, 0.5, 0.9, 0.4853, 0.9, 0.4853, 0.9, 0.5, 0.9, 0.5, 1.0, 0.4853, 1.0, 0.4853, -1.11e-16, 0.5, -1.11e-16, 0.5, 0.1, 0.4853, 0.1, 0.4853, 0.1, 0.5, 0.1, 0.5, 0.2, 0.4853, 0.2, 0.4853, 0.2, 0.5, 0.2, 0.5, 0.3, 0.4853, 0.3, 0.4853, 0.3, 0.5, 0.3, 0.5, 0.4, 0.4853, 0.4, 0.4853, 0.4, 0.5, 0.4, 0.5, 0.5, 0.4853, 0.5, 0.4853, 0.5, 0.5, 0.5, 0.5, 0.6, 0.4853, 0.6])
me_torus_001.use_remesh_fix_poles = True
me_torus_001.use_remesh_preserve_attributes = False
me_torus_001.update()

# ---- objects
ob_light = bpy.data.objects.new('Light', light_light)
ob_camera = bpy.data.objects.new('Camera', cam_camera)
ob_torus_001 = bpy.data.objects.new('Torus.001', me_torus_001)

# ---- transforms, parenting, visibility, modifiers, constraints
ob_light.location = (4.076, 1.005, 5.904)
ob_light.rotation_euler = (0.6503, 0.05522, 1.866)
ob_light.lock_rotations_4d = False
ob_light.empty_display_type = 'ARROWS'
ob_light.color = (0.0, 0.0, 0.0, 0.0)
ob_light.lineart.crease_threshold = 0.0
ob_camera.location = (7.359, -6.926, 4.958)
ob_camera.rotation_euler = (1.109, 0.0, 0.8149)
ob_camera.lock_rotations_4d = False
ob_camera.empty_display_type = 'ARROWS'
ob_camera.color = (0.0, 0.0, 0.0, 0.0)
ob_camera.display_type = 'WIRE'
ob_camera.lineart.crease_threshold = 0.0
ob_torus_001.location = (0.0, 0.0, 0.0)
ob_torus_001.rotation_euler = (-0.0, 1.571, 0.0)

# ---- collection membership
col_collection.objects.link(ob_light)
col_collection.objects.link(ob_camera)
col_collection.objects.link(ob_torus_001)

# ---- scene / render settings (as saved in the file)
scene.camera = ob_camera
scene.frame_start = 1; scene.frame_end = 250; scene.frame_set(1)
scene.render.engine = 'BLENDER_EEVEE_NEXT'
scene.cycles.sampling_pattern = 'TABULATED_SOBOL'
scene.cycles.use_light_tree = False
scene.view_settings.view_transform = 'Filmic'
bpy.context.view_layer.update()
